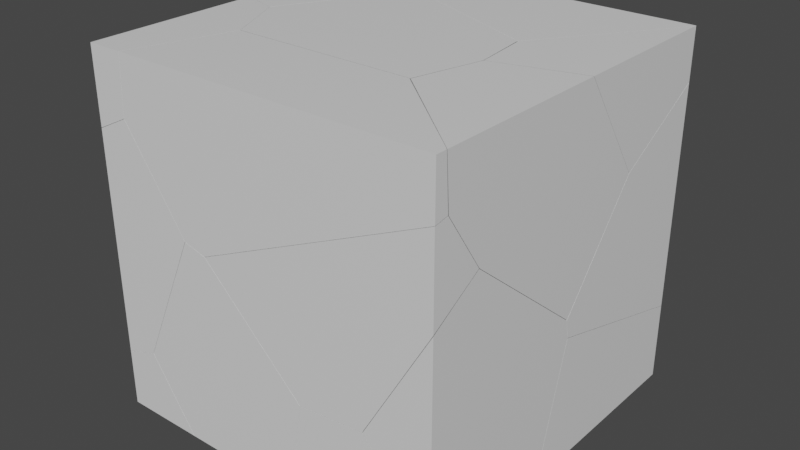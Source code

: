 # Source: fracturedModel.blend  (saved by Blender 2.92.15; exported with 4.5.12 LTS)
import bpy
from mathutils import Matrix  # noqa: F401  (used for matrix-valued properties, if any)

bpy.ops.wm.read_factory_settings(use_empty=True)
scene = bpy.context.scene
scene.name = 'Scene'

# ---- collections
col_collection = bpy.data.collections.new('Collection'); scene.collection.children.link(col_collection)

# ---- materials (node trees are filled in below, after node groups)
mat_material = bpy.data.materials.new('Material')
mat_material.alpha_threshold = 0.0
mat_material.use_transparent_shadow = False
mat_material.line_color = (0.0, 0.0, 0.0, 1.0)

# ---- material node trees
mat_material.use_nodes = True; mat_material.node_tree.nodes.clear()
_N = mat_material.node_tree.nodes; _L = mat_material.node_tree.links
n0 = _N.new('ShaderNodeOutputMaterial'); n0.name = 'Material Output'; n0.location = (300, 300)
n1 = _N.new('ShaderNodeBsdfPrincipled'); n1.name = 'Principled BSDF'; n1.location = (10, 300)
n1.distribution = 'GGX'
n1.subsurface_method = 'BURLEY'
n1.inputs[2].default_value = 0.4
n1.inputs[3].default_value = 1.45
n1.inputs[27].default_value = (0.0, 0.0, 0.0, 1.0)
n1.inputs[28].default_value = 1.0
_L.new(n1.outputs[0], n0.inputs[0])
n0.is_active_output = True

# ---- world
world_world = bpy.data.worlds.new('World'); scene.world = world_world
world_world.use_nodes = True; world_world.node_tree.nodes.clear()
_N = world_world.node_tree.nodes; _L = world_world.node_tree.links
n0 = _N.new('ShaderNodeOutputWorld'); n0.name = 'World Output'; n0.location = (300, 300)
n1 = _N.new('ShaderNodeBackground'); n1.name = 'Background'; n1.location = (10, 300)
n1.inputs[0].default_value = (0.05088, 0.05088, 0.05088, 1.0)
_L.new(n1.outputs[0], n0.inputs[0])
n0.is_active_output = True
world_world.color = (0.05088, 0.05088, 0.05088)
world_world.use_sun_shadow = False
world_world.sun_shadow_jitter_overblur = 0.0

# ---- meshes
me_cube_cell_022 = bpy.data.meshes.new('Cube_cell.022')
me_cube_cell_022.from_pydata([(0.7432, 0.2947, 0.1812), (0.04664, -0.5694, -0.1904), (-0.03552, -0.5919, -0.2953), (-0.4907, -0.2786, -0.06307), (-0.6675, -0.08858, 0.1549), (0.08627, -0.4607, -0.3312), (0.2048, -0.2833, -0.3603), (0.2138, 0.2947, -0.2956), (0.6782, 0.2947, -0.09485), (0.7432, 0.2947, 0.1584), (0.2259, 0.2947, -0.3007), (-0.6443, 0.2947, 0.174), (-0.6454, 0.2947, 0.1812), (-0.4937, 0.2947, 0.007202), (0.7432, 0.291, 0.1686), (0.7432, 0.2864, 0.1812), (0.2293, -0.4438, 0.1812), (-0.6703, -0.07286, 0.1812), (-0.6614, 0.06001, 0.1812), (-0.3489, -0.2056, 0.1812), (0.7432, 0.2947, 0.1584), (0.6782, 0.2947, -0.09485), (0.2259, 0.2947, -0.3007), (0.2138, 0.2947, -0.2956), (-0.4937, 0.2947, 0.007202), (-0.6443, 0.2947, 0.174), (-0.6454, 0.2947, 0.1812), (0.7432, 0.2864, 0.1812), (0.7432, 0.291, 0.1686), (0.2293, -0.4438, 0.1812), (-0.6614, 0.06001, 0.1812), (-0.6703, -0.07286, 0.1812), (-0.3489, -0.2056, 0.1812)], [], [(1, 5, 6), (4, 2, 1), (2, 5, 1), (4, 3, 2), (4, 25, 13, 3), (20, 0, 27, 28), (1, 6, 14, 15, 29), (14, 6, 21, 9), (22, 21, 6), (26, 0, 20, 8, 10, 23, 24, 11), (22, 6, 5, 2, 7), (3, 13, 7, 2), (30, 12, 25, 4), (31, 30, 4), (4, 32, 31), (32, 4, 1, 29), (0, 26, 18, 17, 19, 16, 27)])
_k = set([(7, 13), (7, 22), (8, 10), (8, 20), (9, 14), (9, 21), (10, 23), (11, 24), (11, 26), (12, 25), (12, 30), (13, 25), (14, 15), (15, 29), (16, 19), (16, 27), (17, 18), (17, 19), (18, 26), (20, 28), (21, 22), (23, 24), (27, 28), (29, 32), (30, 31), (31, 32)])
me_cube_cell_022.attributes.new('sharp_edge', 'BOOLEAN', 'EDGE').data.foreach_set('value', [ (min(e.vertices), max(e.vertices)) in _k for e in me_cube_cell_022.edges])
_uv = me_cube_cell_022.uv_layers.new(name='UVMap')
_uv.uv.foreach_set('vector', [0.0, 0.0, 1.0, 0.0, 1.0, 1.0, 0.0, 0.0, 1.0, 0.0, 1.0, 1.0, 0.0, 0.0, 1.0, 0.0, 1.0, 1.0, 0.0, 0.0, 1.0, 0.0, 1.0, 1.0, 0.0, 0.0, 0.8848, 0.0, 0.9202, 0.9202, 0.0, 0.0, 0.6222, 0.5, 0.625, 0.5, 0.625, 0.501, 0.6234, 0.5005, 0.0, 0.0, 1.0, 0.0, 1.0, 0.9151, 0.9612, 0.9256, 0.1181, 0.0, 0.08486, 0.0, 1.0, 0.0, 1.0, 0.9198, 0.1258, 0.04675, 0.9209, 0.0, 0.9198, 0.9198, 0.0, 0.0, 0.625, 0.3264, 0.625, 0.5, 0.6222, 0.5, 0.5905, 0.4919, 0.5648, 0.4353, 0.5654, 0.4338, 0.6033, 0.3454, 0.6241, 0.3266, 1.0, 0.07906, 1.0, 1.0, 0.0, 0.0, 0.0, 0.0, 0.947, 0.0, 0.0, 0.0, 0.9202, 0.0, 0.947, 0.947, 0.0, 0.0, 1.0, 0.3429, 0.2454, 0.1302, 0.1152, 0.0, 1.0, 0.0, 0.3468, 0.0, 0.3429, 0.3429, 0.0, 0.0, 1.0, 0.0, 1.0, 0.3458, 0.6532, 0.0, 0.3458, 0.3458, 0.0, 0.0, 1.0, 0.0, 1.0, 0.8819, 0.625, 0.5, 0.7986, 0.5, 0.8006, 0.5293, 0.8017, 0.5459, 0.7615, 0.5625, 0.6892, 0.5923, 0.625, 0.501])
me_cube_cell_022.materials.append(mat_material)
me_cube_cell_022.use_remesh_fix_poles = True
me_cube_cell_022.use_remesh_preserve_attributes = False
me_cube_cell_022.use_mirror_vertex_groups = False
me_cube_cell_022.update()
me_cube_cell_023 = bpy.data.meshes.new('Cube_cell.023')
me_cube_cell_023.from_pydata([(0.4236, 0.5764, -0.1686), (-0.1793, 0.5254, -0.002229), (-0.1906, -0.378, 0.2501), (-0.1875, -0.3805, 0.2531), (-0.3082, -0.2079, 0.002413), (-0.2613, -0.3253, 0.1167), (-0.1609, -0.412, 0.1539), (-0.3237, 0.1902, -0.1441), (0.4236, -0.4908, -0.1686), (-0.1536, 0.5764, -0.004282), (-0.1278, 0.5764, -0.1686), (-0.131, 0.5764, 0.006689), (0.4236, 0.5764, 0.2756), (0.4236, -0.5698, -0.06873), (0.4236, -0.568, -0.06197), (0.4236, -0.5475, -0.09701), (0.4236, 0.5503, 0.2831), (0.4236, -0.3994, 0.5538), (-0.3015, 0.12, -0.1686), (-0.3158, 0.1987, -0.1686), (-0.2716, 0.2878, -0.1686), (-0.2593, -0.1009, -0.1686), (-0.2474, -0.1078, -0.1686), (0.03071, -0.2666, -0.1686), (-0.1278, 0.5764, -0.1686), (-0.1536, 0.5764, -0.004282), (-0.131, 0.5764, 0.006689), (0.4236, 0.5764, 0.2756), (0.4236, -0.5475, -0.09701), (0.4236, -0.4908, -0.1686), (0.4236, -0.568, -0.06197), (0.4236, -0.5698, -0.06873), (0.4236, -0.3994, 0.5538), (0.4236, 0.5503, 0.2831), (-0.2593, -0.1009, -0.1686), (-0.3015, 0.12, -0.1686), (-0.3158, 0.1987, -0.1686), (-0.2716, 0.2878, -0.1686), (0.03071, -0.2666, -0.1686), (-0.2474, -0.1078, -0.1686)], [], [(4, 1, 7), (4, 5, 1), (5, 2, 1), (2, 3, 1), (6, 2, 5), (6, 3, 2), (24, 20, 1, 25), (10, 9, 26, 27, 0), (34, 35, 36, 37, 10, 0, 29, 38, 39), (7, 1, 20, 19), (4, 7, 19, 18), (23, 28, 31, 6, 5, 22), (11, 25, 1, 3), (4, 18, 21), (5, 4, 21, 22), (11, 3, 33, 12), (3, 6, 31, 30), (3, 30, 32), (3, 32, 33), (23, 8, 28), (17, 14, 13, 15, 29, 0, 27, 16)])
_k = set([(8, 23), (8, 28), (9, 10), (9, 26), (10, 37), (11, 12), (11, 25), (12, 33), (13, 14), (13, 15), (14, 17), (15, 29), (16, 17), (16, 27), (18, 19), (18, 21), (19, 20), (20, 24), (21, 22), (22, 23), (24, 25), (26, 27), (28, 31), (29, 38), (30, 31), (30, 32), (32, 33), (34, 35), (34, 39), (35, 36), (36, 37), (38, 39)])
me_cube_cell_023.attributes.new('sharp_edge', 'BOOLEAN', 'EDGE').data.foreach_set('value', [ (min(e.vertices), max(e.vertices)) in _k for e in me_cube_cell_023.edges])
_uv = me_cube_cell_023.uv_layers.new(name='UVMap')
_uv.uv.foreach_set('vector', [0.0, 0.0, 1.0, 0.0, 1.0, 1.0, 0.0, 0.0, 1.0, 0.0, 1.0, 1.0, 0.0, 0.0, 1.0, 0.0, 1.0, 1.0, 0.0, 0.0, 1.0, 0.0, 1.0, 1.0, 0.0, 0.0, 1.0, 0.0, 1.0, 1.0, 0.0, 0.0, 1.0, 0.0, 1.0, 1.0, 0.2946, 0.2301, 1.0, 0.2318, 1.0, 1.0, 0.4972, 0.4972, 0.375, 0.4311, 0.3955, 0.4279, 0.3969, 0.4307, 0.4305, 0.5, 0.375, 0.5, 0.2896, 0.5847, 0.2844, 0.5571, 0.2826, 0.5472, 0.2881, 0.5361, 0.3061, 0.5, 0.375, 0.5, 0.375, 0.6334, 0.3259, 0.6054, 0.2911, 0.5855, 1.0, 1.0, 0.0, 0.0, 0.7682, 0.0, 1.0, 0.6725, 1.0, 0.0, 1.0, 1.0, 0.6725, 0.6725, 0.2269, 0.0, 0.3835, 0.0, 0.9301, 0.0, 0.07912, 0.0, 1.0, 0.0, 1.0, 1.0, 0.1497, 0.1497, 0.9499, 0.0, 1.0, 0.4972, 1.0, 1.0, 0.0, 0.0, 1.0, 0.0, 1.0, 0.7731, 0.227, 0.0, 1.0, 0.0, 1.0, 1.0, 0.227, 0.227, 0.1497, 0.0, 0.9499, 0.9499, 0.0, 0.0, 0.9246, 0.0, 0.9505, 0.02847, 1.0, 1.0, 0.0, 0.0, 0.9209, 0.0, 1.0, 0.07593, 1.0, 1.0, 0.07593, 0.07593, 1.0, 0.0761, 1.0, 1.0, 0.0761, 0.0761, 1.0, 0.07539, 1.0, 0.6165, 0.4507, 0.06981, 1.0, 0.06986, 0.4653, 0.622, 0.3883, 0.643, 0.3875, 0.6433, 0.3839, 0.6405, 0.375, 0.6334, 0.375, 0.5, 0.4305, 0.5, 0.4315, 0.5033])
me_cube_cell_023.materials.append(mat_material)
me_cube_cell_023.use_remesh_fix_poles = True
me_cube_cell_023.use_remesh_preserve_attributes = False
me_cube_cell_023.use_mirror_vertex_groups = False
me_cube_cell_023.update()
me_cube_cell_001 = bpy.data.meshes.new('Cube_cell.001')
me_cube_cell_001.from_pydata([(0.3374, -0.2356, -0.2145), (-0.2738, 0.3304, 0.318), (-0.2287, 0.6614, 0.06304), (-0.3554, 0.3453, -0.2145), (-0.5059, -0.2356, -0.2145), (0.3374, -0.01977, -0.2145), (0.2934, 0.06874, -0.2145), (0.2099, 0.2355, -0.2145), (0.3374, -0.2082, -0.0997), (0.3374, -0.2356, -0.08313), (-0.03205, -0.2356, 0.367), (-0.04155, -0.2356, 0.3785), (-0.4155, -0.2356, 0.3434), (-0.5059, -0.2356, -0.2145), (-0.3554, 0.3453, -0.2145), (0.2099, 0.2355, -0.2145), (0.2934, 0.06874, -0.2145), (0.3374, -0.01977, -0.2145), (0.3374, -0.2082, -0.0997), (0.3374, -0.2356, -0.08313), (-0.4155, -0.2356, 0.3434), (-0.03205, -0.2356, 0.367), (-0.04155, -0.2356, 0.3785)], [], [(0, 13, 14, 15, 16, 17), (19, 0, 17, 18), (20, 13, 0, 19, 21, 22), (12, 1, 4), (11, 1, 12), (2, 1, 11, 10), (2, 7, 3), (7, 2, 6), (5, 6, 2, 8), (8, 2, 10, 9), (3, 4, 1, 2)])
_k = set([(3, 4), (3, 7), (4, 12), (5, 6), (5, 8), (6, 7), (8, 9), (9, 10), (10, 11), (11, 12), (13, 14), (13, 20), (14, 15), (15, 16), (16, 17), (17, 18), (18, 19), (19, 21), (20, 22), (21, 22)])
me_cube_cell_001.attributes.new('sharp_edge', 'BOOLEAN', 'EDGE').data.foreach_set('value', [ (min(e.vertices), max(e.vertices)) in _k for e in me_cube_cell_001.edges])
_uv = me_cube_cell_001.uv_layers.new(name='UVMap')
_uv.uv.foreach_set('vector', [0.375, 0.75, 0.2697, 0.7496, 0.2884, 0.6774, 0.3591, 0.6911, 0.3695, 0.712, 0.375, 0.723, 0.3914, 0.75, 0.375, 0.75, 0.375, 0.723, 0.3894, 0.7466, 0.4447, 0.8441, 0.375, 0.8554, 0.375, 0.75, 0.3914, 0.75, 0.4477, 0.7962, 0.4491, 0.7974, 0.08127, 0.0, 1.0, 0.0, 0.995, 0.9141, 0.0807, 0.0, 1.0, 0.0, 1.0, 0.9187, 1.0, 0.0, 1.0, 1.0, 0.0807, 0.0807, 0.05248, 0.0, 0.0, 0.0, 0.847, 0.0, 0.8484, 0.8484, 0.847, 0.847, 0.0, 0.0, 0.8468, 0.0, 0.9183, 0.7627, 0.8468, 0.8468, 0.0, 0.0, 0.9182, 0.0, 0.9182, 0.9182, 0.0, 0.0, 0.9475, 0.0, 0.9471, 0.9036, 0.8484, 0.0, 0.9138, 0.9138, 1.0, 1.0, 0.0, 0.0])
me_cube_cell_001.materials.append(mat_material)
me_cube_cell_001.use_remesh_fix_poles = True
me_cube_cell_001.use_remesh_preserve_attributes = False
me_cube_cell_001.use_mirror_vertex_groups = False
me_cube_cell_001.update()
me_cube_cell_002 = bpy.data.meshes.new('Cube_cell.002')
me_cube_cell_002.from_pydata([(-0.2462, 0.4843, 0.1485), (0.3414, 0.101, 0.1224), (0.05667, -0.5968, -0.07129), (-0.03313, -0.5907, 0.1485), (-0.07806, -0.5767, 0.1485), (-0.2462, -0.5236, 0.1485), (-0.2462, -0.4899, -0.1981), (-0.2462, -0.4829, -0.2685), (-0.2462, 0.3725, -0.2609), (-0.2462, 0.4843, -0.2598), (-0.2233, 0.4843, -0.2448), (0.3633, 0.4843, 0.1485), (0.3643, 0.4843, 0.1417), (0.3475, 0.2494, 0.1485), (0.3384, 0.1163, 0.1485), (-0.2462, -0.5236, 0.1485), (-0.07806, -0.5767, 0.1485), (-0.03313, -0.5907, 0.1485), (-0.2462, 0.4843, -0.2598), (-0.2462, 0.3725, -0.2609), (-0.2462, -0.4829, -0.2685), (-0.2462, -0.4899, -0.1981), (0.3633, 0.4843, 0.1485), (0.3643, 0.4843, 0.1417), (-0.2233, 0.4843, -0.2448), (0.3475, 0.2494, 0.1485), (0.3384, 0.1163, 0.1485)], [], [(21, 15, 0, 18, 19, 20), (17, 2, 1, 26), (0, 22, 23, 24, 18), (1, 10, 12), (1, 2, 8, 9, 10), (8, 2, 7), (25, 1, 12, 11), (26, 1, 25), (6, 7, 2, 17, 16), (6, 16, 5), (13, 22, 0, 15, 4, 3, 14)])
_k = set([(3, 4), (3, 14), (4, 15), (5, 6), (5, 16), (6, 7), (7, 8), (8, 9), (9, 10), (10, 12), (11, 12), (11, 25), (13, 14), (13, 22), (15, 21), (16, 17), (17, 26), (18, 19), (18, 24), (19, 20), (20, 21), (22, 23), (23, 24), (25, 26)])
me_cube_cell_002.attributes.new('sharp_edge', 'BOOLEAN', 'EDGE').data.foreach_set('value', [ (min(e.vertices), max(e.vertices)) in _k for e in me_cube_cell_002.edges])
_uv = me_cube_cell_002.uv_layers.new(name='UVMap')
_uv.uv.foreach_set('vector', [0.5817, 0.1282, 0.625, 0.124, 0.625, 0.25, 0.574, 0.25, 0.5738, 0.236, 0.5729, 0.1291, 1.0, 0.1862, 1.0, 0.0, 1.0, 1.0, 0.6583, 0.6583, 0.625, 0.25, 0.625, 0.3262, 0.6241, 0.3263, 0.5758, 0.2529, 0.574, 0.25, 1.0, 0.0, 1.0, 0.8851, 0.1163, 0.0, 0.0, 0.0, 1.0, 0.0, 1.0, 0.8571, 0.9305, 0.9131, 0.8851, 0.8851, 0.8571, 0.8571, 0.0, 0.0, 0.8586, 0.0, 0.6574, 0.0, 1.0, 0.0, 1.0, 0.8837, 0.8749, 0.7588, 1.0, 0.6583, 1.0, 1.0, 0.6574, 0.6574, 0.7942, 0.0, 1.0, 0.1414, 1.0, 1.0, 0.1862, 0.1862, 0.1006, 0.0, 0.7942, 0.7942, 0.1006, 0.1006, 0.795, 0.1003, 0.8008, 0.5294, 0.7988, 0.5, 0.875, 0.5, 0.875, 0.626, 0.854, 0.6326, 0.8484, 0.6344, 0.8019, 0.546])
me_cube_cell_002.materials.append(mat_material)
me_cube_cell_002.use_remesh_fix_poles = True
me_cube_cell_002.use_remesh_preserve_attributes = False
me_cube_cell_002.use_mirror_vertex_groups = False
me_cube_cell_002.update()
me_cube_cell_003 = bpy.data.meshes.new('Cube_cell.003')
me_cube_cell_003.from_pydata([(0.2552, 0.06284, -0.8958), (0.5673, 0.3889, -0.5887), (0.1737, 0.5854, -0.3366), (-0.128, -0.5661, -0.5952), (0.2068, -0.3678, 0.1859), (-0.004285, -0.2351, 0.516), (0.5574, 0.1591, 0.05095), (0.3538, -0.164, 0.1841), (0.0698, 0.1358, 0.6346), (0.1025, 0.0684, 0.6354), (0.3773, 0.1593, 0.4089), (0.2775, 0.1418, 0.5033), (0.4722, 0.1343, 0.2871), (-0.3281, 0.3201, 0.4815), (-0.3281, 0.3334, 0.4668), (-0.3281, 0.3255, 0.4827), (-0.3281, 0.6611, -0.1982), (-0.3281, -0.5421, -0.6057), (-0.3281, -0.5598, -0.6624), (-0.3281, -0.5096, -0.696), (-0.3281, -0.08223, -0.9801), (-0.3281, -0.209, 0.3643), (-0.3281, -0.2403, 0.3573), (-0.3281, 0.3201, 0.4815), (-0.3281, 0.3255, 0.4827), (-0.3281, 0.3334, 0.4668), (-0.3281, 0.6611, -0.1982), (-0.3281, -0.08223, -0.9801), (-0.3281, -0.5096, -0.696), (-0.3281, -0.5598, -0.6624), (-0.3281, -0.5421, -0.6057), (-0.3281, -0.2403, 0.3573), (-0.3281, -0.209, 0.3643)], [], [(9, 5, 4, 12, 11), (6, 4, 3), (2, 1, 0), (7, 4, 6), (1, 10, 6), (10, 12, 6), (12, 7, 6), (1, 6, 3, 0), (7, 12, 4), (11, 10, 2), (10, 1, 2), (11, 12, 10), (8, 9, 11), (30, 31, 32, 23, 24, 25, 26, 27, 28, 29), (19, 0, 3, 18), (3, 4, 17, 18), (20, 0, 19), (14, 11, 2, 16), (4, 5, 22, 17), (5, 9, 21, 22), (9, 13, 21), (8, 11, 14, 15), (9, 8, 15, 13), (16, 2, 0, 20)])
_k = set([(13, 15), (13, 21), (14, 15), (14, 16), (16, 20), (17, 18), (17, 22), (18, 19), (19, 20), (21, 22), (23, 24), (23, 32), (24, 25), (25, 26), (26, 27), (27, 28), (28, 29), (29, 30), (30, 31), (31, 32)])
me_cube_cell_003.attributes.new('sharp_edge', 'BOOLEAN', 'EDGE').data.foreach_set('value', [ (min(e.vertices), max(e.vertices)) in _k for e in me_cube_cell_003.edges])
_uv = me_cube_cell_003.uv_layers.new(name='UVMap')
_uv.uv.foreach_set('vector', [0.0, 0.0, 1.0, 0.0, 1.0, 1.0, 0.0, 0.0, 1.0, 1.0, 0.0, 0.0, 1.0, 0.0, 1.0, 1.0, 0.0, 0.0, 1.0, 0.0, 1.0, 1.0, 0.0, 0.0, 1.0, 0.0, 1.0, 1.0, 0.0, 0.0, 1.0, 0.0, 1.0, 1.0, 0.0, 0.0, 1.0, 0.0, 1.0, 1.0, 0.0, 0.0, 1.0, 0.0, 1.0, 1.0, 0.0, 0.0, 1.0, 0.0, 1.0, 1.0, 1.0, 1.0, 0.0, 0.0, 1.0, 0.0, 1.0, 1.0, 0.0, 0.0, 1.0, 0.0, 1.0, 1.0, 0.0, 0.0, 1.0, 0.0, 1.0, 1.0, 0.0, 0.0, 1.0, 0.0, 1.0, 1.0, 0.0, 0.0, 1.0, 0.0, 1.0, 1.0, 0.4278, 0.01732, 0.5481, 0.05504, 0.549, 0.05895, 0.5637, 0.1251, 0.5638, 0.1258, 0.5618, 0.1268, 0.4787, 0.1677, 0.381, 0.0748, 0.4165, 0.02138, 0.4207, 0.0151, 0.07829, 0.0, 1.0, 0.0, 1.0, 1.0, 0.1984, 0.1984, 1.0, 1.0, 0.0, 0.0, 0.9152, 0.0, 1.0, 0.1984, 0.07937, 0.0, 1.0, 0.0, 1.0, 0.9217, 1.0, 0.0756, 1.0, 0.0, 1.0, 1.0, 0.09017, 0.09017, 1.0, 1.0, 0.0, 0.0, 0.8669, 0.0, 0.9152, 0.9152, 0.0, 0.0, 1.0, 0.0, 1.0, 0.8965, 0.8669, 0.8669, 0.0, 0.0, 0.8968, 0.0, 0.8965, 0.8965, 1.0, 0.0, 1.0, 1.0, 0.0756, 0.0756, 0.1107, 0.0, 1.0, 1.0, 0.0, 0.0, 0.8893, 0.0, 1.0, 0.1032, 0.09017, 0.0, 1.0, 0.0, 1.0, 1.0, 0.07937, 0.07937])
me_cube_cell_003.materials.append(mat_material)
me_cube_cell_003.use_remesh_fix_poles = True
me_cube_cell_003.use_remesh_preserve_attributes = False
me_cube_cell_003.use_mirror_vertex_groups = False
me_cube_cell_003.update()
me_cube_cell_004 = bpy.data.meshes.new('Cube_cell.004')
me_cube_cell_004.from_pydata([(-0.2379, -0.351, -0.1358), (0.3462, 0.3917, -0.006142), (-0.03693, -0.2384, 0.2951), (-0.2379, 0.2602, -0.1358), (-0.1107, 0.297, -0.1358), (0.4529, 0.4598, -0.1358), (0.4442, 0.4291, -0.1358), (0.2206, -0.351, -0.1358), (-0.2379, -0.351, 0.1894), (-0.2379, -0.2316, 0.2281), (-0.2379, 0.247, -0.09026), (-0.2379, 0.1401, -0.01905), (0.1551, -0.351, -0.03845), (-0.04376, -0.351, 0.2562), (-0.2379, 0.2602, -0.1358), (-0.1107, 0.297, -0.1358), (0.4529, 0.4598, -0.1358), (0.4442, 0.4291, -0.1358), (0.2206, -0.351, -0.1358), (-0.2379, 0.247, -0.09026), (-0.2379, -0.351, 0.1894), (-0.2379, -0.2316, 0.2281), (-0.2379, 0.1401, -0.01905), (0.1551, -0.351, -0.03845), (-0.04376, -0.351, 0.2562)], [], [(0, 14, 15, 16, 17, 18), (19, 14, 0, 20, 21, 22), (20, 0, 18, 23, 24), (2, 13, 12), (6, 1, 2, 12, 7), (5, 4, 1), (10, 1, 4, 3), (1, 6, 5), (2, 1, 10, 11), (11, 9, 2), (9, 8, 13, 2)])
_k = set([(3, 4), (3, 10), (4, 5), (5, 6), (6, 7), (7, 12), (8, 9), (8, 13), (9, 11), (10, 11), (12, 13), (14, 15), (14, 19), (15, 16), (16, 17), (17, 18), (18, 23), (19, 22), (20, 21), (20, 24), (21, 22), (23, 24)])
me_cube_cell_004.attributes.new('sharp_edge', 'BOOLEAN', 'EDGE').data.foreach_set('value', [ (min(e.vertices), max(e.vertices)) in _k for e in me_cube_cell_004.edges])
_uv = me_cube_cell_004.uv_layers.new(name='UVMap')
_uv.uv.foreach_set('vector', [0.125, 0.75, 0.125, 0.6736, 0.1409, 0.669, 0.2114, 0.6486, 0.2103, 0.6525, 0.1823, 0.75, 0.3807, 0.07475, 0.375, 0.0764, 0.375, 0.0, 0.4156, 0.0, 0.4205, 0.01493, 0.3896, 0.06139, 0.4156, 1.0, 0.375, 1.0, 0.375, 0.9427, 0.3872, 0.9509, 0.424, 0.9757, 0.0, 0.0, 0.6932, 0.0, 0.6943, 0.6943, 0.7204, 0.7204, 0.0, 0.0, 1.0, 0.0, 1.0, 0.6943, 0.9611, 0.8579, 0.9308, 0.0, 0.72, 0.72, 0.0, 0.0, 0.07912, 0.0, 1.0, 0.0, 1.0, 0.72, 0.5929, 0.5135, 1.0, 0.0, 1.0, 0.7204, 0.06916, 0.0, 1.0, 1.0, 0.0, 0.0, 0.9209, 0.0, 1.0, 0.1998, 0.1998, 0.1998, 1.0, 0.1995, 1.0, 1.0, 0.8005, 0.0, 0.7995, 0.6985, 0.6932, 0.6932, 0.0, 0.0])
me_cube_cell_004.materials.append(mat_material)
me_cube_cell_004.use_remesh_fix_poles = True
me_cube_cell_004.use_remesh_preserve_attributes = False
me_cube_cell_004.use_mirror_vertex_groups = False
me_cube_cell_004.update()
me_cube_cell_005 = bpy.data.meshes.new('Cube_cell.005')
me_cube_cell_005.from_pydata([(0.3148, -0.5724, -0.0952), (0.6261, -0.2467, 0.2117), (0.2313, -0.04942, 0.464), (0.7031, -0.2044, 0.08056), (0.2339, 0.4016, 0.003719), (0.1127, 0.4763, 0.06604), (-0.2677, 0.6828, 0.0374), (-0.2702, 0.6828, 0.02657), (-0.2702, 0.6828, 0.04564), (-0.2702, -0.704, -0.2259), (0.2994, -0.5392, -0.2259), (0.4363, -0.4916, -0.2259), (0.4224, -0.5036, -0.2259), (-0.1844, 0.5563, -0.2259), (-0.2261, 0.6265, -0.2259), (-0.2702, 0.6508, -0.2259), (-0.2702, 0.02576, 0.602), (-0.2702, 0.01841, 0.5943), (-0.2702, 0.6434, 0.07908), (-0.2702, -0.7145, -0.1898), (-0.2702, -0.7175, -0.1793), (-0.2702, -0.7043, -0.1654), (-0.2677, 0.6828, 0.0374), (-0.2702, 0.6828, 0.02657), (-0.2702, 0.6828, 0.04564), (0.4363, -0.4916, -0.2259), (0.4224, -0.5036, -0.2259), (0.2994, -0.5392, -0.2259), (-0.2702, -0.704, -0.2259), (-0.1844, 0.5563, -0.2259), (-0.2702, 0.6508, -0.2259), (-0.2261, 0.6265, -0.2259), (-0.2702, 0.01841, 0.5943), (-0.2702, 0.02576, 0.602), (-0.2702, 0.6434, 0.07908), (-0.2702, -0.7145, -0.1898), (-0.2702, -0.7175, -0.1793), (-0.2702, -0.7043, -0.1654)], [], [(4, 5, 2), (29, 25, 26, 27, 28, 30, 31), (22, 23, 24), (3, 4, 2, 1), (11, 3, 1, 0, 12), (34, 33, 2), (37, 1, 32), (1, 2, 33, 32), (2, 5, 8, 34), (5, 4, 6, 8), (14, 15, 7, 6, 4), (10, 35, 9), (0, 36, 35, 10, 12), (0, 1, 37, 36), (13, 14, 4, 3), (13, 3, 11), (28, 19, 20, 21, 17, 16, 18, 24, 23, 30)])
_k = set([(6, 7), (6, 8), (7, 15), (8, 34), (9, 10), (9, 35), (10, 12), (11, 12), (11, 13), (13, 14), (14, 15), (16, 17), (16, 18), (17, 21), (18, 24), (19, 20), (19, 28), (20, 21), (22, 23), (22, 24), (23, 30), (25, 26), (25, 29), (26, 27), (27, 28), (29, 31), (30, 31), (32, 33), (32, 37), (33, 34), (35, 36), (36, 37)])
me_cube_cell_005.attributes.new('sharp_edge', 'BOOLEAN', 'EDGE').data.foreach_set('value', [ (min(e.vertices), max(e.vertices)) in _k for e in me_cube_cell_005.edges])
_uv = me_cube_cell_005.uv_layers.new(name='UVMap')
_uv.uv.foreach_set('vector', [0.0, 0.0, 1.0, 0.0, 1.0, 1.0, 0.1357, 0.5158, 0.2133, 0.6468, 0.2116, 0.6483, 0.1962, 0.6528, 0.125, 0.6733, 0.125, 0.504, 0.1305, 0.507, 0.4079, 0.2503, 0.4066, 0.25, 0.4087, 0.2505, 0.0, 0.0, 1.0, 0.0, 1.0, 1.0, 0.0, 0.0, 1.0, 0.02615, 1.0, 0.0, 1.0, 1.0, 0.0, 0.0, 0.9408, 0.0, 0.9098, 0.0, 0.9086, 0.9086, 0.0, 0.0, 0.05313, 0.0, 1.0, 0.0, 1.0, 0.9467, 0.0, 0.0, 1.0, 0.0, 1.0, 0.9086, 0.9467, 0.9467, 1.0, 1.0, 0.0, 0.0, 0.891, 0.004709, 1.0, 0.09022, 0.0, 0.0, 1.0, 0.0, 1.0, 0.9057, 0.8758, 0.8758, 0.8309, 0.0, 0.9104, 0.07013, 0.9102, 0.8751, 0.9057, 0.9057, 0.0, 0.0, 0.1731, 0.0, 0.9329, 0.0, 0.9329, 0.4061, 1.0, 0.0, 1.0, 0.9208, 0.9329, 0.9329, 0.1731, 0.1731, 0.05924, 0.0, 0.0, 0.0, 1.0, 0.0, 1.0, 0.9469, 0.9208, 0.9208, 0.8677, 0.0, 1.0, 0.1691, 1.0, 1.0, 0.0, 0.0, 1.0, 0.1323, 1.0, 1.0, 0.02615, 0.02615, 0.375, 0.07665, 0.3795, 0.07534, 0.3808, 0.07496, 0.3826, 0.07661, 0.4775, 0.1669, 0.4785, 0.1679, 0.4131, 0.2451, 0.4089, 0.25, 0.4066, 0.25, 0.375, 0.246])
me_cube_cell_005.materials.append(mat_material)
me_cube_cell_005.use_remesh_fix_poles = True
me_cube_cell_005.use_remesh_preserve_attributes = False
me_cube_cell_005.use_mirror_vertex_groups = False
me_cube_cell_005.update()
me_cube_cell_006 = bpy.data.meshes.new('Cube_cell.006')
me_cube_cell_006.from_pydata([(-0.8136, 0.09029, -0.1506), (-0.308, -0.1897, 0.07852), (0.4371, -0.2948, -0.1272), (-0.4299, -0.1135, 0.1413), (0.5823, 0.04206, 0.016), (0.4522, 0.09029, 0.06748), (0.5709, 0.09029, 0.04331), (0.6118, 0.09029, -0.01363), (0.6325, 0.09029, -0.1506), (0.6102, 0.09029, -0.003636), (0.6071, 0.09029, 0.01418), (0.5853, 0.09029, 0.04027), (-0.8071, 0.09029, 0.1128), (-0.8136, 0.09029, 0.08363), (-0.393, 0.09029, 0.2385), (-0.4125, 0.09029, 0.2423), (-0.8052, 0.09029, 0.1201), (-0.7637, 0.03377, -0.1506), (-0.8136, 0.06132, -0.1506), (0.3234, -0.2543, -0.1506), (0.5023, -0.1721, -0.1506), (0.4451, -0.2865, -0.1506), (0.4522, 0.09029, 0.06748), (0.5709, 0.09029, 0.04331), (0.5853, 0.09029, 0.04027), (0.6071, 0.09029, 0.01418), (0.6102, 0.09029, -0.003636), (0.6118, 0.09029, -0.01363), (0.6325, 0.09029, -0.1506), (-0.8136, 0.09029, 0.08363), (-0.8071, 0.09029, 0.1128), (-0.8052, 0.09029, 0.1201), (-0.4125, 0.09029, 0.2423), (-0.393, 0.09029, 0.2385), (-0.7637, 0.03377, -0.1506), (-0.8136, 0.06132, -0.1506), (0.4451, -0.2865, -0.1506), (0.3234, -0.2543, -0.1506), (0.5023, -0.1721, -0.1506)], [], [(0, 29, 30, 31, 32, 33, 22, 23, 24, 25, 26, 27, 28), (0, 18, 29), (34, 37, 1), (35, 34, 1, 12, 13), (1, 3, 16, 12), (3, 15, 16), (4, 10, 11), (14, 1, 5), (1, 2, 6, 5), (6, 2, 4, 11), (38, 8, 7), (36, 2, 1, 37), (38, 7, 9, 2, 36), (15, 3, 1, 14), (9, 10, 4, 2), (21, 19, 17, 18, 0, 28, 20)])
_k = set([(5, 6), (5, 14), (6, 11), (7, 8), (7, 9), (8, 38), (9, 10), (10, 11), (12, 13), (12, 16), (13, 35), (14, 15), (15, 16), (17, 18), (17, 19), (18, 29), (19, 21), (20, 21), (20, 28), (22, 23), (22, 33), (23, 24), (24, 25), (25, 26), (26, 27), (27, 28), (29, 30), (30, 31), (31, 32), (32, 33), (34, 35), (34, 37), (36, 37), (36, 38)])
me_cube_cell_006.attributes.new('sharp_edge', 'BOOLEAN', 'EDGE').data.foreach_set('value', [ (min(e.vertices), max(e.vertices)) in _k for e in me_cube_cell_006.edges])
_uv = me_cube_cell_006.uv_layers.new(name='UVMap')
_uv.uv.foreach_set('vector', [0.375, 0.25, 0.4043, 0.25, 0.4079, 0.2508, 0.4088, 0.2511, 0.4241, 0.3001, 0.4236, 0.3026, 0.4023, 0.4082, 0.3992, 0.4231, 0.3989, 0.4249, 0.3956, 0.4276, 0.3934, 0.428, 0.3921, 0.4282, 0.375, 0.4308, 0.375, 0.25, 0.375, 0.2464, 0.4043, 0.25, 1.0, 0.8204, 0.1801, 0.0, 1.0, 0.0, 0.9101, 0.8312, 0.8204, 0.8204, 0.0, 0.0, 0.8976, 0.0, 0.9094, 0.09335, 0.0, 0.0, 1.0, 0.0, 1.0, 0.8645, 0.8976, 0.8976, 0.0, 0.0, 0.8026, 0.0, 0.8645, 0.8645, 0.0, 0.0, 0.4925, 0.0, 0.4903, 0.4903, 0.1519, 0.0, 1.0, 0.0, 1.0, 0.8481, 0.0, 0.0, 1.0, 0.0, 1.0, 0.8848, 0.8481, 0.8481, 0.8848, 0.8848, 0.0, 0.0, 1.0, 0.0, 1.0, 0.4903, 0.7639, 0.0, 0.7655, 0.6436, 0.1216, 0.0, 0.3173, 0.3173, 0.0, 0.0, 1.0, 0.0, 1.0, 0.8199, 0.7639, 0.7639, 0.1216, 0.1216, 0.1143, 0.0, 1.0, 0.0, 1.0, 0.3173, 0.1974, 0.0, 1.0, 0.0, 1.0, 1.0, 0.1519, 0.1519, 0.8857, 0.0, 1.0, 0.5075, 1.0, 1.0, 0.0, 0.0, 0.2823, 0.5471, 0.2671, 0.5431, 0.1312, 0.5071, 0.125, 0.5036, 0.125, 0.5, 0.3058, 0.5, 0.2895, 0.5328])
me_cube_cell_006.materials.append(mat_material)
me_cube_cell_006.use_remesh_fix_poles = True
me_cube_cell_006.use_remesh_preserve_attributes = False
me_cube_cell_006.use_mirror_vertex_groups = False
me_cube_cell_006.update()
me_cube_cell_007 = bpy.data.meshes.new('Cube_cell.007')
me_cube_cell_007.from_pydata([(-0.2887, 0.3864, -0.815), (-0.2986, -0.5222, -0.5597), (-0.2302, -0.2347, 0.4214), (-0.2238, -0.1435, 0.4737), (-0.2681, -0.5884, -0.008645), (-0.2781, -0.5885, -0.1722), (-0.3005, -0.5232, -0.5525), (-0.2012, -0.6057, -0.0501), (-0.2028, 0.4346, 0.5301), (0.2502, 0.4346, 0.7395), (0.2979, 0.4346, 0.733), (0.3136, 0.4346, 0.7309), (-0.2645, 0.4346, -0.817), (-0.2856, 0.4346, -0.7909), (-0.2455, 0.4346, -0.1502), (0.03113, 0.4346, -0.6742), (0.3136, 0.4346, -0.5376), (0.3136, -0.559, -0.1535), (0.3136, -0.5407, -0.2589), (0.3136, -0.1263, 0.3876), (0.3136, -0.0927, 0.4294), (0.3136, 0.3121, 0.6609), (0.3136, -0.08508, 0.4339), (0.2979, 0.4346, 0.733), (0.3136, 0.4346, 0.7309), (0.2502, 0.4346, 0.7395), (-0.2645, 0.4346, -0.817), (-0.2856, 0.4346, -0.7909), (-0.2455, 0.4346, -0.1502), (-0.2028, 0.4346, 0.5301), (0.3136, 0.4346, -0.5376), (0.03113, 0.4346, -0.6742), (0.3136, -0.559, -0.1535), (0.3136, -0.5407, -0.2589), (0.3136, -0.0927, 0.4294), (0.3136, -0.1263, 0.3876), (0.3136, 0.3121, 0.6609), (0.3136, -0.08508, 0.4339)], [], [(2, 4, 7), (4, 5, 7), (5, 1, 7), (0, 31, 16, 33, 1), (6, 5, 4), (6, 1, 5), (6, 0, 1), (32, 7, 1, 33), (26, 27, 28, 8, 25, 23, 24, 30, 15), (7, 32, 35), (35, 34, 2, 7), (10, 36, 11), (36, 10, 9, 3, 37), (34, 37, 3, 2), (3, 29, 2), (29, 14, 0, 6, 4, 2), (31, 0, 12), (29, 3, 9), (0, 14, 13), (0, 13, 12), (20, 19, 17, 18, 30, 24, 21, 22)])
_k = set([(8, 25), (8, 28), (9, 10), (9, 29), (10, 11), (11, 36), (12, 13), (12, 31), (13, 14), (14, 29), (15, 26), (15, 30), (16, 31), (16, 33), (17, 18), (17, 19), (18, 30), (19, 20), (20, 22), (21, 22), (21, 24), (23, 24), (23, 25), (26, 27), (27, 28), (32, 33), (32, 35), (34, 35), (34, 37), (36, 37)])
me_cube_cell_007.attributes.new('sharp_edge', 'BOOLEAN', 'EDGE').data.foreach_set('value', [ (min(e.vertices), max(e.vertices)) in _k for e in me_cube_cell_007.edges])
_uv = me_cube_cell_007.uv_layers.new(name='UVMap')
_uv.uv.foreach_set('vector', [0.0, 0.0, 1.0, 0.0, 1.0, 1.0, 0.0, 0.0, 1.0, 0.0, 1.0, 1.0, 0.0, 0.0, 1.0, 0.0, 1.0, 1.0, 0.0, 0.0, 0.4901, 0.0, 0.9229, 0.04146, 1.0, 0.07598, 1.0, 1.0, 0.0, 0.0, 1.0, 0.0, 1.0, 1.0, 0.0, 0.0, 1.0, 0.0, 1.0, 1.0, 0.0, 0.0, 1.0, 0.0, 1.0, 1.0, 1.0, 0.08921, 1.0, 1.0, 0.0, 0.0, 0.924, 0.0, 0.3958, 0.4277, 0.399, 0.4251, 0.4791, 0.4301, 0.5645, 0.4355, 0.5903, 0.4921, 0.5895, 0.498, 0.5893, 0.5, 0.4307, 0.5, 0.4136, 0.4647, 1.0, 1.0, 0.08921, 0.08921, 1.0, 0.0886, 0.0886, 0.0886, 0.08426, 0.0, 1.0, 0.0, 1.0, 1.0, 1.0, 0.0891, 1.0, 0.3062, 0.7831, 0.08904, 0.3062, 0.3062, 0.0891, 0.0891, 0.08005, 0.0, 1.0, 0.0, 1.0, 0.9148, 1.0, 0.9157, 0.9148, 0.9148, 0.0, 0.0, 1.0, 0.0, 0.0, 0.0, 1.0, 0.06942, 1.0, 1.0, 0.06942, 0.06942, 0.4913, 0.4913, 0.0, 0.0, 0.0, 0.0, 1.0, 0.0, 1.0, 1.0, 0.4901, 0.4901, 0.0, 0.0, 0.4901, 0.0, 0.07951, 0.0, 1.0, 0.0, 1.0, 0.9199, 1.0, 0.0, 1.0, 0.4913, 0.5067, 0.0, 1.0, 1.0, 0.5067, 0.5067, 1.0, 0.5099, 0.5516, 0.5659, 0.5464, 0.5701, 0.4787, 0.6242, 0.4655, 0.6219, 0.4307, 0.5, 0.5893, 0.5, 0.5805, 0.5153, 0.5521, 0.565])
me_cube_cell_007.materials.append(mat_material)
me_cube_cell_007.use_remesh_fix_poles = True
me_cube_cell_007.use_remesh_preserve_attributes = False
me_cube_cell_007.use_mirror_vertex_groups = False
me_cube_cell_007.update()
me_cube_cell_008 = bpy.data.meshes.new('Cube_cell.008')
me_cube_cell_008.from_pydata([(0.006362, -0.02, -0.6167), (0.3401, 0.1783, 0.1649), (0.1294, 0.3103, 0.4954), (0.3248, -0.1327, 0.1371), (0.3458, -0.1327, 0.1063), (-0.009263, -0.1327, 0.6229), (-0.04741, -0.1327, 0.604), (-0.1942, -0.1327, 0.5308), (-0.1942, -0.01362, -0.6832), (-0.1942, -0.1327, -0.7218), (-0.1942, 0.3055, 0.3367), (-0.1942, 0.2399, 0.1268), (-0.1942, 0.1936, 0.3863), (-0.1672, -0.1327, -0.7126), (0.2425, -0.1327, -0.1217), (0.0001735, -0.1327, -0.6552), (-0.009263, -0.1327, 0.6229), (-0.04741, -0.1327, 0.604), (-0.1942, -0.1327, 0.5308), (0.3458, -0.1327, 0.1063), (0.3248, -0.1327, 0.1371), (-0.1942, -0.01362, -0.6832), (-0.1942, -0.1327, -0.7218), (-0.1942, 0.2399, 0.1268), (-0.1942, 0.1936, 0.3863), (-0.1942, 0.3055, 0.3367), (0.2425, -0.1327, -0.1217), (-0.1672, -0.1327, -0.7126), (0.0001735, -0.1327, -0.6552)], [], [(23, 21, 22, 7, 24, 25), (2, 1, 0, 11, 10), (26, 28, 0), (0, 1, 19, 26), (1, 2, 20, 19), (2, 16, 20), (27, 9, 8, 0), (28, 27, 0), (0, 8, 11), (17, 16, 2, 10, 12), (17, 12, 18), (14, 4, 3, 5, 6, 7, 22, 13, 15)])
_k = set([(3, 4), (3, 5), (4, 14), (5, 6), (6, 7), (7, 24), (8, 9), (8, 11), (9, 27), (10, 11), (10, 12), (12, 18), (13, 15), (13, 22), (14, 15), (16, 17), (16, 20), (17, 18), (19, 20), (19, 26), (21, 22), (21, 23), (23, 25), (24, 25), (26, 28), (27, 28)])
me_cube_cell_008.attributes.new('sharp_edge', 'BOOLEAN', 'EDGE').data.foreach_set('value', [ (min(e.vertices), max(e.vertices)) in _k for e in me_cube_cell_008.edges])
_uv = me_cube_cell_008.uv_layers.new(name='UVMap')
_uv.uv.foreach_set('vector', [0.522, 0.04657, 0.4207, 0.01488, 0.4159, 0.0, 0.5725, 0.0, 0.5544, 0.04078, 0.5482, 0.05477, 1.0, 0.0, 1.0, 0.0, 1.0, 1.0, 0.1996, 0.1996, 0.1339, 0.0, 1.0, 0.6936, 0.3079, 0.0, 1.0, 0.0, 0.0, 0.0, 1.0, 0.0, 1.0, 0.862, 0.6936, 0.6936, 0.0, 0.0, 1.0, 0.0, 1.0, 0.899, 0.862, 0.862, 0.0, 0.0, 0.8986, 0.0, 0.899, 0.899, 1.0, 0.6914, 0.8972, 0.6964, 0.199, 0.0, 1.0, 0.0, 0.6921, 0.0, 0.6914, 0.6914, 0.0, 0.0, 1.0, 1.0, 0.199, 0.199, 1.0, 0.1996, 0.8974, 0.0, 1.0, 0.1014, 1.0, 1.0, 0.1339, 0.1339, 0.2281, 0.0, 0.8974, 0.8974, 0.2281, 0.2281, 0.8974, 0.2285, 0.4909, 0.9454, 0.5194, 0.9325, 0.5233, 0.9351, 0.584, 0.9769, 0.5816, 0.9817, 0.5725, 1.0, 0.4159, 1.0, 0.4171, 0.9966, 0.4242, 0.9757])
me_cube_cell_008.materials.append(mat_material)
me_cube_cell_008.use_remesh_fix_poles = True
me_cube_cell_008.use_remesh_preserve_attributes = False
me_cube_cell_008.use_mirror_vertex_groups = False
me_cube_cell_008.update()
me_cube_cell_009 = bpy.data.meshes.new('Cube_cell.009')
me_cube_cell_009.from_pydata([(-0.3978, -0.001339, 0.004099), (-0.4556, 0.3895, 0.1392), (-0.3015, 0.3883, 0.4024), (-0.3801, 0.4062, 0.2778), (-0.3541, 0.3297, -0.2519), (-0.3718, 0.4396, -0.2065), (-0.3986, 0.4719, -0.1068), (-0.4017, 0.4697, -0.09421), (0.08782, -0.09851, -0.5299), (0.1683, -0.2611, -0.5299), (0.1679, -0.03334, -0.5299), (0.2124, -0.3497, -0.5299), (0.2124, 0.001954, -0.5299), (0.2124, -0.5697, 0.7105), (0.2124, -0.3796, 0.8254), (0.2124, -0.2815, 0.884), (0.2124, -0.2953, 0.8758), (0.2124, -0.3989, -0.5), (0.2124, 0.2835, -0.423), (0.2124, 0.2816, -0.4298), (0.2124, 0.2731, -0.4329), (0.2124, -0.5697, -0.396), (0.2124, 0.4345, 0.2999), (0.2124, 0.4532, 0.1953), (0.2124, 0.4484, 0.2233), (0.2124, 0.4463, 0.235), (-0.1649, -0.5697, 0.06422), (-0.1554, -0.5697, 0.05247), (-0.1598, -0.5697, 0.07304), (-0.06939, -0.5697, 0.2282), (0.2124, -0.3497, -0.5299), (0.1683, -0.2611, -0.5299), (0.08782, -0.09851, -0.5299), (0.1679, -0.03334, -0.5299), (0.2124, 0.001954, -0.5299), (0.2124, -0.2815, 0.884), (0.2124, -0.2953, 0.8758), (0.2124, -0.3796, 0.8254), (0.2124, -0.5697, 0.7105), (0.2124, 0.2816, -0.4298), (0.2124, 0.2835, -0.423), (0.2124, -0.5697, -0.396), (0.2124, -0.3989, -0.5), (0.2124, 0.2731, -0.4329), (0.2124, 0.4345, 0.2999), (0.2124, 0.4532, 0.1953), (0.2124, 0.4484, 0.2233), (0.2124, 0.4463, 0.235), (-0.1554, -0.5697, 0.05247), (-0.06939, -0.5697, 0.2282), (-0.1598, -0.5697, 0.07304), (-0.1649, -0.5697, 0.06422)], [], [(2, 3, 1), (3, 7, 1), (42, 21, 48, 4, 31, 30), (4, 0, 1), (6, 5, 7), (11, 9, 32, 33, 34), (5, 4, 1, 7), (44, 35, 36, 37, 38, 41, 17, 11, 34, 43, 39, 40, 23, 46, 47), (13, 14, 49), (1, 50, 49, 14, 16), (50, 1, 0, 51), (0, 4, 48, 51), (15, 22, 2), (2, 1, 16, 15), (20, 4, 5, 19), (10, 4, 20, 12), (4, 10, 8), (8, 31, 4), (2, 22, 25), (2, 25, 24, 3), (3, 24, 45, 7), (7, 45, 6), (19, 5, 6, 18), (6, 45, 18), (38, 29, 28, 26, 27, 41)])
_k = set([(8, 10), (8, 31), (9, 11), (9, 32), (10, 12), (11, 17), (12, 20), (13, 14), (13, 49), (14, 16), (15, 16), (15, 22), (17, 41), (18, 19), (18, 45), (19, 20), (21, 42), (21, 48), (22, 25), (23, 40), (23, 46), (24, 25), (24, 45), (26, 27), (26, 28), (27, 41), (28, 29), (29, 38), (30, 31), (30, 42), (32, 33), (33, 34), (34, 43), (35, 36), (35, 44), (36, 37), (37, 38), (39, 40), (39, 43), (44, 47), (46, 47), (48, 51), (49, 50), (50, 51)])
me_cube_cell_009.attributes.new('sharp_edge', 'BOOLEAN', 'EDGE').data.foreach_set('value', [ (min(e.vertices), max(e.vertices)) in _k for e in me_cube_cell_009.edges])
_uv = me_cube_cell_009.uv_layers.new(name='UVMap')
_uv.uv.foreach_set('vector', [0.0, 0.0, 1.0, 0.0, 1.0, 1.0, 0.0, 0.0, 1.0, 0.0, 1.0, 1.0, 0.1233, 0.1233, 0.8015, 0.1235, 0.9468, 0.9468, 0.0, 0.0, 0.8471, 0.0, 0.9545, 0.05425, 0.0, 0.0, 1.0, 0.0, 1.0, 1.0, 0.0, 0.0, 1.0, 0.0, 1.0, 1.0, 0.375, 0.7225, 0.3695, 0.7114, 0.3594, 0.6911, 0.3694, 0.683, 0.375, 0.6785, 0.0, 0.0, 1.0, 0.0, 1.0, 1.0, 0.0, 0.0, 0.4787, 0.6245, 0.5517, 0.714, 0.5507, 0.7157, 0.5444, 0.7262, 0.5301, 0.75, 0.3917, 0.75, 0.3787, 0.7287, 0.375, 0.7225, 0.375, 0.6785, 0.3871, 0.6447, 0.3875, 0.6436, 0.3884, 0.6434, 0.4656, 0.6221, 0.4692, 0.6227, 0.4706, 0.623, 0.3045, 0.1226, 1.0, 0.1221, 1.0, 0.8157, 1.0, 0.0, 1.0, 0.95, 0.8157, 0.8157, 0.1221, 0.1221, 0.06911, 0.0, 0.95, 0.95, 0.0, 0.0, 1.0, 0.0, 1.0, 0.9184, 0.0, 0.0, 1.0, 0.0, 1.0, 0.9468, 0.9184, 0.9184, 1.0, 0.912, 0.08876, 0.0, 1.0, 0.0, 0.0, 0.0, 1.0, 0.0, 1.0, 0.9309, 0.912, 0.912, 1.0, 0.08076, 1.0, 1.0, 0.0, 0.0, 0.9215, 0.0, 1.0, 0.1533, 1.0, 1.0, 0.08076, 0.08076, 0.8195, 0.08105, 1.0, 1.0, 0.1533, 0.1533, 1.0, 0.1515, 0.1515, 0.1515, 1.0, 0.1529, 1.0, 1.0, 1.0, 0.0, 1.0, 0.9112, 0.08838, 0.0, 1.0, 1.0, 0.08838, 0.08838, 0.07757, 0.0, 1.0, 0.0, 1.0, 1.0, 0.07757, 0.07757, 0.07504, 0.0, 1.0, 0.0, 1.0, 1.0, 0.07539, 0.0, 1.0, 0.0, 1.0, 0.0785, 1.0, 1.0, 0.0, 0.0, 0.9247, 0.0, 0.0, 0.0, 0.9246, 0.0, 0.9247, 0.9247, 0.5301, 0.75, 0.4698, 0.7852, 0.4504, 0.7965, 0.4493, 0.7972, 0.4478, 0.796, 0.3917, 0.75])
me_cube_cell_009.materials.append(mat_material)
me_cube_cell_009.use_remesh_fix_poles = True
me_cube_cell_009.use_remesh_preserve_attributes = False
me_cube_cell_009.use_mirror_vertex_groups = False
me_cube_cell_009.update()
me_cube_cell_010 = bpy.data.meshes.new('Cube_cell.010')
me_cube_cell_010.from_pydata([(0.009201, 0.3079, -0.9399), (0.1285, -0.2195, -0.5415), (0.391, -0.06083, 0.5211), (0.3316, -0.6455, 0.2044), (0.3407, -0.6345, 0.2422), (0.215, 0.1289, 0.7382), (-0.06995, -0.5692, 0.5448), (0.02402, -0.6688, 0.4298), (0.237, -0.6627, 0.2938), (-0.3736, -0.4798, 0.2779), (-0.3736, -0.4547, 0.3467), (-0.3736, 0.5128, 0.3557), (-0.3736, 0.5128, -0.9589), (-0.3671, 0.5128, -0.9616), (0.02718, 0.5128, -0.8391), (-0.3395, 0.5128, -0.9533), (0.3138, 0.5128, 0.2959), (0.2384, 0.5128, 0.7567), (0.3882, 0.5128, 0.5909), (-0.3736, -0.1435, -0.4036), (-0.3736, -0.4798, 0.2779), (-0.3736, -0.4547, 0.3467), (-0.3736, 0.5128, 0.3557), (0.02718, 0.5128, -0.8391), (-0.3395, 0.5128, -0.9533), (-0.3671, 0.5128, -0.9616), (-0.3736, 0.5128, -0.9589), (0.3882, 0.5128, 0.5909), (0.3138, 0.5128, 0.2959), (0.2384, 0.5128, 0.7567), (-0.3736, -0.1435, -0.4036)], [], [(7, 6, 21, 20), (3, 8, 7), (8, 4, 7), (4, 2, 7), (13, 0, 1, 30, 12), (5, 6, 7, 2), (4, 8, 3), (18, 17, 5, 2), (27, 28, 23, 24, 25, 26, 22, 29), (22, 26, 19, 9, 10), (20, 30, 1, 3, 7), (11, 21, 6, 5, 17), (18, 2, 4, 3, 1, 0, 16), (0, 15, 14), (15, 0, 13), (16, 0, 14)])
_k = set([(9, 10), (9, 19), (10, 22), (11, 17), (11, 21), (12, 13), (12, 30), (13, 15), (14, 15), (14, 16), (16, 18), (17, 18), (19, 26), (20, 21), (20, 30), (22, 29), (23, 24), (23, 28), (24, 25), (25, 26), (27, 28), (27, 29)])
me_cube_cell_010.attributes.new('sharp_edge', 'BOOLEAN', 'EDGE').data.foreach_set('value', [ (min(e.vertices), max(e.vertices)) in _k for e in me_cube_cell_010.edges])
_uv = me_cube_cell_010.uv_layers.new(name='UVMap')
_uv.uv.foreach_set('vector', [1.0, 1.0, 0.0, 0.0, 0.8578, 0.0, 1.0, 0.1115, 0.0, 0.0, 1.0, 0.0, 1.0, 1.0, 0.0, 0.0, 1.0, 0.0, 1.0, 1.0, 0.0, 0.0, 1.0, 0.0, 1.0, 1.0, 0.1304, 0.0, 1.0, 0.0, 1.0, 1.0, 0.09047, 0.09047, 0.1206, 0.00522, 0.0, 0.0, 1.0, 0.0, 1.0, 1.0, 0.0, 0.0, 0.0, 0.0, 1.0, 0.0, 1.0, 1.0, 0.08006, 0.08006, 1.0, 0.1161, 1.0, 0.0, 1.0, 1.0, 0.6031, 0.3452, 0.5662, 0.3359, 0.4244, 0.3001, 0.4101, 0.2543, 0.4091, 0.2508, 0.4094, 0.25, 0.5737, 0.25, 0.6238, 0.3265, 0.5737, 0.25, 0.4094, 0.25, 0.4788, 0.168, 0.564, 0.1259, 0.5726, 0.1291, 0.1115, 0.1115, 0.09047, 0.0, 0.0, 0.0, 1.0, 0.0, 1.0, 1.0, 0.921, 0.01553, 0.8578, 0.8578, 0.0, 0.0, 1.0, 1.0, 0.1161, 0.1161, 0.08006, 0.0, 0.0, 0.0, 0.0, 0.0, 1.0, 0.0, 1.0, 1.0, 0.0, 0.0, 0.8041, 0.0, 1.0, 0.0, 1.0, 0.8048, 0.1948, 0.0, 0.8048, 0.8048, 0.0, 0.0, 0.8696, 0.0, 1.0, 0.1959, 1.0, 1.0, 0.1948, 0.1948])
me_cube_cell_010.materials.append(mat_material)
me_cube_cell_010.use_remesh_fix_poles = True
me_cube_cell_010.use_remesh_preserve_attributes = False
me_cube_cell_010.use_mirror_vertex_groups = False
me_cube_cell_010.update()
me_cube_cell_011 = bpy.data.meshes.new('Cube_cell.011')
me_cube_cell_011.from_pydata([(-0.002681, 0.1137, -0.5777), (-0.06069, 0.5055, -0.4427), (0.09288, 0.5061, -0.1791), (0.01525, 0.5229, -0.3012), (-0.7074, 0.06362, 0.09905), (-0.2805, 0.4053, 0.3474), (-0.589, 0.3622, 0.2021), (-0.3473, 0.4212, 0.3197), (-0.5043, 0.3876, -0.03259), (-0.2943, 0.4347, 0.3177), (0.02552, 0.5224, -0.1376), (-0.719, -0.4524, 0.007169), (0.6083, -0.3734, 0.6141), (0.6083, -0.3355, 0.5574), (0.6083, -0.2044, 0.2793), (0.6083, -0.1651, 0.3029), (0.6083, -0.4524, 0.1315), (0.2292, -0.4524, -0.5176), (-0.1535, -0.4524, -0.5451), (-0.2068, -0.4524, -0.4931), (-0.1457, -0.4524, -0.5527), (0.6069, -0.4524, 0.6011), (0.6083, -0.4524, 0.1315), (0.6083, -0.2044, 0.2793), (0.6083, -0.1651, 0.3029), (0.6083, -0.3355, 0.5574), (-0.719, -0.4524, 0.007169), (-0.2068, -0.4524, -0.4931), (-0.1535, -0.4524, -0.5451), (-0.1457, -0.4524, -0.5527), (0.2292, -0.4524, -0.5176), (0.6083, -0.3734, 0.6141), (0.6069, -0.4524, 0.6011)], [], [(4, 8, 1), (8, 3, 1), (3, 2, 1), (3, 10, 2), (10, 9, 2), (6, 8, 4), (6, 9, 8), (9, 3, 8), (9, 10, 3), (9, 7, 5), (7, 6, 5), (6, 7, 9), (1, 2, 24, 14, 0), (31, 32, 22, 23, 15, 25), (21, 5, 6, 4, 11), (0, 30, 29), (0, 29, 18, 1), (22, 32, 26, 27, 28, 20, 17), (2, 13, 24), (11, 4, 19), (4, 1, 18, 19), (21, 12, 5), (9, 12, 13, 2), (5, 12, 9), (16, 30, 0, 14)])
_k = set([(11, 19), (11, 21), (12, 13), (12, 21), (13, 24), (14, 16), (14, 24), (15, 23), (15, 25), (16, 30), (17, 20), (17, 22), (18, 19), (18, 29), (20, 28), (22, 23), (25, 31), (26, 27), (26, 32), (27, 28), (29, 30), (31, 32)])
me_cube_cell_011.attributes.new('sharp_edge', 'BOOLEAN', 'EDGE').data.foreach_set('value', [ (min(e.vertices), max(e.vertices)) in _k for e in me_cube_cell_011.edges])
_uv = me_cube_cell_011.uv_layers.new(name='UVMap')
_uv.uv.foreach_set('vector', [0.0, 0.0, 1.0, 0.0, 1.0, 1.0, 0.0, 0.0, 1.0, 0.0, 1.0, 1.0, 0.0, 0.0, 1.0, 0.0, 1.0, 1.0, 0.0, 0.0, 1.0, 0.0, 1.0, 1.0, 0.0, 0.0, 1.0, 0.0, 1.0, 1.0, 0.0, 0.0, 1.0, 0.0, 1.0, 1.0, 0.0, 0.0, 1.0, 0.0, 1.0, 1.0, 0.0, 0.0, 1.0, 0.0, 1.0, 1.0, 0.0, 0.0, 1.0, 0.0, 1.0, 1.0, 0.0, 0.0, 1.0, 0.0, 1.0, 1.0, 0.0, 0.0, 1.0, 0.0, 1.0, 1.0, 0.0, 0.0, 1.0, 0.0, 1.0, 1.0, 0.0, 0.0, 1.0, 0.0, 1.0, 0.9112, 1.0, 0.07601, 1.0, 1.0, 0.5908, 0.7401, 0.5893, 0.75, 0.5305, 0.75, 0.549, 0.719, 0.5519, 0.7141, 0.5838, 0.7354, 0.9452, 0.9452, 0.0, 0.0, 0.0, 0.0, 0.0, 0.0, 0.9123, 0.0, 1.0, 1.0, 0.08155, 0.08155, 1.0, 0.08111, 1.0, 1.0, 0.08111, 0.08111, 0.04958, 0.0, 1.0, 0.0, 0.5305, 0.75, 0.5892, 0.7502, 0.515, 0.9159, 0.4524, 0.8519, 0.4459, 0.8452, 0.445, 0.8443, 0.4494, 0.7974, 0.0, 0.0, 0.9113, 0.0, 0.9112, 0.9112, 0.08766, 0.0, 1.0, 0.0, 1.0, 0.9117, 0.0, 0.0, 1.0, 0.0, 1.0, 0.9504, 0.9117, 0.9117, 0.9467, 0.01611, 0.9465, 0.9465, 0.0, 0.0, 1.0, 0.0, 1.0, 0.9473, 0.9113, 0.9113, 0.0, 0.0, 1.0, 0.0, 0.9473, 0.9473, 0.0, 0.0, 0.9878, 0.07621, 1.0, 0.08155, 1.0, 1.0, 0.07601, 0.07601])
me_cube_cell_011.materials.append(mat_material)
me_cube_cell_011.use_remesh_fix_poles = True
me_cube_cell_011.use_remesh_preserve_attributes = False
me_cube_cell_011.use_mirror_vertex_groups = False
me_cube_cell_011.update()
me_cube_cell_012 = bpy.data.meshes.new('Cube_cell.012')
me_cube_cell_012.from_pydata([(-0.4711, -0.382, -0.08098), (-0.43, -0.2707, -0.2257), (-0.3211, -0.1871, -0.3043), (-0.3148, -0.09821, -0.2545), (0.1612, 0.4827, 0.01328), (0.1628, 0.4827, 0.02007), (0.2088, 0.4827, 0.006804), (0.2232, 0.4827, 0.004855), (0.2232, 0.4827, 0.2568), (0.2232, -0.05553, -0.2822), (0.2232, -0.04511, -0.2973), (0.2232, -0.03773, -0.2931), (0.2232, 0.3669, -0.06144), (0.2232, -0.08959, -0.2329), (0.2232, -0.4481, 0.2884), (0.2232, 0.4712, 0.2884), (-0.2515, -0.5775, 0.2884), (-0.1833, -0.559, 0.2884), (-0.2899, -0.2576, 0.2884), (-0.2799, -0.2434, 0.2884), (0.1628, 0.4827, 0.02007), (0.2232, 0.4827, 0.2568), (0.2232, 0.4827, 0.004855), (0.2088, 0.4827, 0.006804), (0.1612, 0.4827, 0.01328), (0.2232, -0.05553, -0.2822), (0.2232, -0.04511, -0.2973), (0.2232, -0.03773, -0.2931), (0.2232, 0.3669, -0.06144), (0.2232, 0.4712, 0.2884), (0.2232, -0.4481, 0.2884), (0.2232, -0.08959, -0.2329), (-0.2515, -0.5775, 0.2884), (-0.1833, -0.559, 0.2884), (-0.2899, -0.2576, 0.2884), (-0.2799, -0.2434, 0.2884)], [], [(1, 2, 0), (3, 2, 1), (20, 21, 22, 23, 24), (25, 26, 27, 28, 22, 21, 29, 30, 31), (5, 1, 35, 15, 8), (0, 32, 34), (0, 34, 35, 1), (0, 2, 10, 9), (32, 0, 9, 13, 33), (33, 13, 14), (4, 3, 1, 5), (3, 11, 10, 2), (11, 3, 4, 6, 12), (6, 7, 12), (18, 16, 17, 30, 29, 19)])
_k = set([(4, 5), (4, 6), (5, 8), (6, 7), (7, 12), (8, 15), (9, 10), (9, 13), (10, 11), (11, 12), (13, 14), (14, 33), (15, 35), (16, 17), (16, 18), (17, 30), (18, 19), (19, 29), (20, 21), (20, 24), (21, 29), (22, 23), (22, 28), (23, 24), (25, 26), (25, 31), (26, 27), (27, 28), (30, 31), (32, 33), (32, 34), (34, 35)])
me_cube_cell_012.attributes.new('sharp_edge', 'BOOLEAN', 'EDGE').data.foreach_set('value', [ (min(e.vertices), max(e.vertices)) in _k for e in me_cube_cell_012.edges])
_uv = me_cube_cell_012.uv_layers.new(name='UVMap')
_uv.uv.foreach_set('vector', [0.0, 0.0, 1.0, 0.0, 1.0, 1.0, 0.0, 0.0, 1.0, 0.0, 1.0, 1.0, 0.5915, 0.4925, 0.621, 0.5, 0.5896, 0.5, 0.5898, 0.4982, 0.5906, 0.4923, 0.5537, 0.5673, 0.5518, 0.566, 0.5523, 0.5651, 0.5813, 0.5145, 0.5896, 0.5, 0.621, 0.5, 0.625, 0.5014, 0.625, 0.6163, 0.5598, 0.5715, 0.06267, 0.0, 1.0, 0.0, 1.0, 0.9109, 0.237, 0.071, 0.3279, 0.05726, 1.0, 1.0, 0.1184, 0.1184, 1.0, 0.1199, 1.0, 1.0, 0.1199, 0.1199, 0.08913, 0.0, 1.0, 0.0, 1.0, 1.0, 0.0, 0.0, 0.9162, 0.0, 1.0, 0.06687, 1.0, 0.1184, 1.0, 1.0, 0.06687, 0.06687, 0.1005, 0.0, 0.9218, 0.0, 0.9218, 0.9218, 0.1005, 0.1005, 0.9209, 0.1013, 0.0798, 0.0, 1.0, 0.0, 1.0, 1.0, 0.06267, 0.06267, 0.0, 0.0, 0.9153, 0.0, 1.0, 0.08375, 1.0, 1.0, 0.9153, 0.9153, 0.0, 0.0, 0.9202, 0.0, 1.0, 0.08913, 1.0, 0.294, 0.08913, 0.08913, 0.2923, 0.08911, 0.294, 0.294, 0.6891, 0.5925, 0.6843, 0.6325, 0.6758, 0.6302, 0.625, 0.6163, 0.625, 0.5014, 0.6879, 0.5908])
me_cube_cell_012.materials.append(mat_material)
me_cube_cell_012.use_remesh_fix_poles = True
me_cube_cell_012.use_remesh_preserve_attributes = False
me_cube_cell_012.use_mirror_vertex_groups = False
me_cube_cell_012.update()
me_cube_cell_013 = bpy.data.meshes.new('Cube_cell.013')
me_cube_cell_013.from_pydata([(0.5051, -0.005163, 0.115), (0.5491, 0.3252, -0.1407), (-0.6806, -0.4612, 0.01387), (-0.2965, 0.1689, -0.2872), (-0.1999, -0.06021, 0.7927), (0.004854, 0.2661, 0.6587), (0.4472, 0.3851, 0.2502), (-0.3464, -0.2621, 0.7943), (0.01509, 0.4959, 0.0191), (0.5313, 0.4364, -0.09549), (0.5019, 0.467, 0.01285), (0.09222, 0.5385, -0.1121), (0.3357, 0.5531, -0.1978), (0.4311, 0.5236, -0.1328), (0.5012, 0.4702, 0.0009813), (-0.3279, -0.5736, 0.7323), (-0.3411, -0.5736, 0.7358), (-0.2128, -0.5736, 0.7013), (0.1975, 0.3622, -0.4185), (0.4226, 0.009207, -0.4185), (0.2244, 0.3201, -0.4185), (0.2722, -0.5736, -0.4185), (-0.1937, 0.2231, -0.4185), (-0.192, 0.2288, -0.4185), (-0.1248, 0.2659, -0.4185), (-0.1783, 0.2476, -0.4185), (-0.1893, 0.2381, -0.4185), (-0.4218, -0.5736, -0.4185), (-0.6604, -0.5736, -0.06452), (-0.687, -0.5736, -0.02497), (-0.6422, -0.5736, 0.0736), (0.301, -0.5736, 0.1999), (0.3623, -0.5736, 0.14), (-0.3279, -0.5736, 0.7323), (-0.3411, -0.5736, 0.7358), (-0.2128, -0.5736, 0.7013), (0.1975, 0.3622, -0.4185), (0.2244, 0.3201, -0.4185), (0.4226, 0.009207, -0.4185), (0.2722, -0.5736, -0.4185), (-0.4218, -0.5736, -0.4185), (-0.1937, 0.2231, -0.4185), (-0.192, 0.2288, -0.4185), (-0.1893, 0.2381, -0.4185), (-0.1783, 0.2476, -0.4185), (-0.1248, 0.2659, -0.4185), (-0.687, -0.5736, -0.02497), (-0.6604, -0.5736, -0.06452), (-0.6422, -0.5736, 0.0736), (0.301, -0.5736, 0.1999), (0.3623, -0.5736, 0.14)], [], [(9, 0, 1), (13, 9, 12), (13, 14, 9), (14, 10, 9), (10, 6, 9), (6, 0, 9), (32, 0, 6, 5, 4, 31), (8, 5, 11), (8, 7, 4, 5), (14, 13, 10), (37, 36, 12, 9, 1), (46, 47, 40, 39, 50, 49, 35, 33, 34, 48), (3, 2, 7, 8), (45, 11, 12, 36), (39, 40, 41, 42, 43, 44, 24, 18, 20, 38), (19, 37, 1), (10, 13, 12, 11), (19, 1, 0, 32, 21), (6, 10, 11, 5), (28, 22, 27), (17, 31, 4), (17, 4, 15), (45, 25, 11), (25, 8, 11), (29, 2, 23, 22, 28), (16, 7, 30), (30, 7, 2, 29), (15, 4, 7, 16), (3, 26, 23, 2), (3, 8, 25, 26)])
_k = set([(15, 16), (15, 17), (16, 30), (17, 31), (18, 20), (18, 24), (19, 21), (19, 37), (20, 38), (21, 32), (22, 23), (22, 27), (23, 26), (24, 44), (25, 26), (25, 45), (27, 28), (28, 29), (29, 30), (31, 32), (33, 34), (33, 35), (34, 48), (35, 49), (36, 37), (36, 45), (38, 39), (39, 50), (40, 41), (40, 47), (41, 42), (42, 43), (43, 44), (46, 47), (46, 48), (49, 50)])
me_cube_cell_013.attributes.new('sharp_edge', 'BOOLEAN', 'EDGE').data.foreach_set('value', [ (min(e.vertices), max(e.vertices)) in _k for e in me_cube_cell_013.edges])
_uv = me_cube_cell_013.uv_layers.new(name='UVMap')
_uv.uv.foreach_set('vector', [0.0, 0.0, 1.0, 0.0, 1.0, 1.0, 0.0, 0.0, 1.0, 0.0, 1.0, 1.0, 0.0, 0.0, 1.0, 0.0, 1.0, 1.0, 0.0, 0.0, 1.0, 0.0, 1.0, 1.0, 0.0, 0.0, 1.0, 0.0, 1.0, 1.0, 0.0, 0.0, 1.0, 0.0, 1.0, 1.0, 1.0, 0.08083, 1.0, 1.0, 0.0, 0.0, 0.0, 0.0, 1.0, 0.0, 1.0, 0.9113, 0.0, 0.0, 1.0, 0.0, 1.0, 1.0, 0.0, 0.0, 1.0, 0.0, 1.0, 0.0, 1.0, 1.0, 0.0, 0.0, 1.0, 0.0, 1.0, 1.0, 0.1515, 0.1515, 0.1836, 0.0, 0.0, 0.0, 1.0, 0.0, 1.0, 1.0, 0.4242, 0.9755, 0.4192, 0.9722, 0.375, 0.9424, 0.375, 0.8556, 0.4448, 0.8444, 0.4523, 0.852, 0.515, 0.9163, 0.5188, 0.9307, 0.5193, 0.9323, 0.4365, 0.9699, 0.0, 0.0, 0.0, 0.0, 1.0, 0.0, 1.0, 1.0, 0.1408, 0.0, 1.0, 0.0, 1.0, 0.0, 1.0, 0.8164, 0.2694, 0.75, 0.1826, 0.75, 0.2111, 0.6504, 0.2113, 0.6497, 0.2117, 0.6485, 0.2135, 0.6469, 0.2197, 0.6451, 0.26, 0.633, 0.2634, 0.6383, 0.2882, 0.6771, 0.1535, 0.1535, 1.0, 0.1515, 1.0, 1.0, 0.0, 0.0, 1.0, 0.0, 1.0, 1.0, 0.0, 0.0, 1.0, 0.1535, 1.0, 1.0, 0.0, 0.0, 0.9192, 0.0, 0.9191, 0.9144, 0.0, 0.0, 1.0, 0.0, 1.0, 1.0, 0.0, 0.0, 0.05781, 0.0, 0.9774, 0.0, 0.8821, 0.8229, 0.9107, 0.0, 0.9113, 0.9113, 0.0, 0.0, 0.9107, 0.9107, 0.0, 0.0, 0.9117, 0.0, 1.0, 0.8592, 0.02762, 0.0, 1.0, 0.0, 0.0195, 0.0, 1.0, 0.0, 1.0, 1.0, 0.6918, 0.6918, 0.0, 0.0, 0.9803, 0.0, 1.0, 0.02261, 1.0, 0.9422, 0.1376, 0.0, 1.0, 0.0, 1.0, 0.8615, 0.8615, 0.8615, 0.0, 0.0, 1.0, 0.0, 1.0, 0.6918, 1.0, 0.08826, 1.0, 1.0, 0.0, 0.0, 0.8624, 0.0, 1.0, 0.0, 1.0, 0.9378, 0.9803, 0.9803, 0.0, 0.0, 0.0, 0.0, 1.0, 0.0, 1.0, 0.9805, 0.9378, 0.9378])
me_cube_cell_013.materials.append(mat_material)
me_cube_cell_013.use_remesh_fix_poles = True
me_cube_cell_013.use_remesh_preserve_attributes = False
me_cube_cell_013.use_mirror_vertex_groups = False
me_cube_cell_013.update()
me_cube_cell_014 = bpy.data.meshes.new('Cube_cell.014')
me_cube_cell_014.from_pydata([(0.4875, 0.1325, -0.1577), (0.4044, 0.1102, -0.2637), (-0.2271, 0.6133, 0.1866), (-0.05058, 0.4227, -0.03238), (0.2807, -0.1137, -0.3559), (0.2944, -0.1433, -0.3261), (-0.5123, -0.08477, -0.007374), (-0.1001, -0.1491, -0.3103), (0.2273, -0.1268, -0.3535), (-0.2095, -0.1788, -0.2554), (-0.3848, -0.2522, -0.1226), (-0.4177, -0.1847, -0.1234), (-0.6018, -0.07784, 0.2122), (-0.4478, -0.3951, 0.2122), (-0.431, -0.4296, 0.2122), (-0.4267, -0.4384, 0.2122), (0.7069, -0.06261, 0.2122), (0.6093, -0.4455, 0.2122), (0.5675, 0.2993, 0.2122), (0.6662, 0.2586, 0.2122), (-0.2301, 0.6282, 0.2122), (-0.2045, 0.6176, 0.2122), (-0.431, -0.4296, 0.2122), (-0.4267, -0.4384, 0.2122), (-0.6018, -0.07784, 0.2122), (-0.4478, -0.3951, 0.2122), (0.6093, -0.4455, 0.2122), (0.7069, -0.06261, 0.2122), (0.6662, 0.2586, 0.2122), (0.5675, 0.2993, 0.2122), (-0.2301, 0.6282, 0.2122), (-0.2045, 0.6176, 0.2122)], [], [(3, 2, 20, 31, 18), (1, 4, 3), (4, 7, 3), (7, 11, 3), (7, 9, 11), (9, 10, 11), (4, 1, 0), (5, 8, 4), (8, 7, 4), (10, 9, 7), (8, 5, 7), (5, 10, 7), (30, 24, 25, 22, 23, 26, 27, 19, 29, 21), (4, 0, 16, 17), (13, 6, 11, 14), (6, 13, 12), (16, 0, 28), (28, 0, 1), (28, 1, 3, 18), (14, 11, 10, 15), (6, 12, 20, 2), (5, 4, 17), (3, 11, 6, 2), (10, 5, 17, 15)])
_k = set([(12, 13), (12, 20), (13, 14), (14, 15), (15, 17), (16, 17), (16, 28), (18, 28), (18, 31), (19, 27), (19, 29), (20, 31), (21, 29), (21, 30), (22, 23), (22, 25), (23, 26), (24, 25), (24, 30), (26, 27)])
me_cube_cell_014.attributes.new('sharp_edge', 'BOOLEAN', 'EDGE').data.foreach_set('value', [ (min(e.vertices), max(e.vertices)) in _k for e in me_cube_cell_014.edges])
_uv = me_cube_cell_014.uv_layers.new(name='UVMap')
_uv.uv.foreach_set('vector', [0.0, 0.0, 1.0, 0.0, 1.0, 0.339, 1.0, 0.8307, 0.1696, 0.0, 0.0, 0.0, 1.0, 0.0, 1.0, 1.0, 0.0, 0.0, 1.0, 0.0, 1.0, 1.0, 0.0, 0.0, 1.0, 0.0, 1.0, 1.0, 0.0, 0.0, 1.0, 0.0, 1.0, 1.0, 0.0, 0.0, 1.0, 0.0, 1.0, 1.0, 0.0, 0.0, 1.0, 0.0, 1.0, 1.0, 0.0, 0.0, 1.0, 0.0, 1.0, 1.0, 0.0, 0.0, 1.0, 0.0, 1.0, 1.0, 0.0, 0.0, 1.0, 0.0, 1.0, 1.0, 0.0, 0.0, 1.0, 0.0, 1.0, 1.0, 0.0, 0.0, 1.0, 0.0, 1.0, 1.0, 0.8017, 0.5462, 0.8482, 0.6345, 0.829, 0.6741, 0.8269, 0.6785, 0.8263, 0.6795, 0.6968, 0.6803, 0.6846, 0.6326, 0.6897, 0.5924, 0.702, 0.5873, 0.7985, 0.5475, 0.0, 0.0, 1.0, 0.0, 1.0, 0.8819, 0.9187, 0.9187, 1.0, 0.1867, 1.0, 1.0, 0.0, 0.0, 0.8694, 0.0, 1.0, 1.0, 0.1867, 0.1867, 1.0, 0.1867, 0.1181, 0.0, 1.0, 0.0, 1.0, 0.881, 0.881, 0.881, 0.0, 0.0, 1.0, 0.0, 0.905, 0.905, 0.0, 0.0, 1.0, 0.0, 1.0, 0.8304, 1.0, 0.1306, 1.0, 1.0, 0.0, 0.0, 0.8691, 0.0, 0.0, 0.0, 0.8133, 0.0, 0.339, 0.339, 0.0, 0.0, 0.0, 0.0, 1.0, 0.0, 0.9146, 0.9146, 0.0, 0.0, 1.0, 0.0, 1.0, 0.0, 1.0, 1.0, 0.0, 0.0, 1.0, 0.0, 1.0, 0.9146, 0.8691, 0.8691])
me_cube_cell_014.materials.append(mat_material)
me_cube_cell_014.use_remesh_fix_poles = True
me_cube_cell_014.use_remesh_preserve_attributes = False
me_cube_cell_014.use_mirror_vertex_groups = False
me_cube_cell_014.update()
me_cube_cell_015 = bpy.data.meshes.new('Cube_cell.015')
me_cube_cell_015.from_pydata([(-0.1557, -0.01127, 0.1985), (-0.173, 0.09954, 0.2426), (-0.3688, 0.2172, 0.1414), (-0.2754, 0.1885, 0.2046), (-0.3213, 0.3028, 0.09287), (-0.4891, 0.05653, -0.07822), (-0.5067, 0.0277, -0.07822), (-0.4796, -0.01484, -0.07822), (-0.281, -0.3249, -0.07822), (0.2836, -0.4363, -0.07822), (0.4005, -0.3426, -0.07822), (0.4115, -0.3337, -0.07822), (0.4115, 0.01938, -0.07822), (0.4115, -0.03553, -0.007754), (0.4115, -0.0535, 0.01495), (0.4115, -0.2937, -0.06391), (0.4115, -0.06624, 0.01713), (0.4115, -0.05766, 0.02016), (-0.2721, 0.4104, -0.07822), (0.01863, 0.2445, -0.07822), (-0.2605, 0.4038, -0.07822), (0.4115, -0.3337, -0.07822), (0.4005, -0.3426, -0.07822), (0.2836, -0.4363, -0.07822), (-0.281, -0.3249, -0.07822), (-0.4796, -0.01484, -0.07822), (-0.5067, 0.0277, -0.07822), (-0.4891, 0.05653, -0.07822), (0.4115, -0.2937, -0.06391), (0.4115, 0.01938, -0.07822), (0.4115, -0.03553, -0.007754), (0.4115, -0.0535, 0.01495), (0.4115, -0.05766, 0.02016), (0.4115, -0.06624, 0.01713), (-0.2721, 0.4104, -0.07822), (-0.2605, 0.4038, -0.07822), (0.01863, 0.2445, -0.07822)], [], [(2, 3, 4), (2, 0, 3), (0, 1, 3), (28, 21, 29, 30, 31, 32, 33), (27, 4, 34), (4, 3, 35, 34), (3, 14, 13, 36, 35), (12, 36, 13), (27, 26, 2, 4), (24, 0, 25), (2, 26, 25, 0), (1, 17, 14, 3), (1, 0, 16, 17), (0, 23, 22, 15, 16), (22, 11, 15), (23, 0, 24), (5, 18, 20, 19, 29, 21, 10, 9, 8, 7, 6)])
_k = set([(5, 6), (5, 18), (6, 7), (7, 8), (8, 9), (9, 10), (10, 21), (11, 15), (11, 22), (12, 13), (12, 36), (13, 14), (14, 17), (15, 16), (16, 17), (18, 20), (19, 20), (19, 29), (21, 28), (22, 23), (23, 24), (24, 25), (25, 26), (26, 27), (27, 34), (28, 33), (29, 30), (30, 31), (31, 32), (32, 33), (34, 35), (35, 36)])
me_cube_cell_015.attributes.new('sharp_edge', 'BOOLEAN', 'EDGE').data.foreach_set('value', [ (min(e.vertices), max(e.vertices)) in _k for e in me_cube_cell_015.edges])
_uv = me_cube_cell_015.uv_layers.new(name='UVMap')
_uv.uv.foreach_set('vector', [0.0, 0.0, 1.0, 0.0, 1.0, 1.0, 0.0, 0.0, 1.0, 0.0, 1.0, 1.0, 0.0, 0.0, 1.0, 0.0, 1.0, 1.0, 0.3768, 0.6729, 0.375, 0.6779, 0.375, 0.6338, 0.3838, 0.6407, 0.3866, 0.6429, 0.3873, 0.6434, 0.3869, 0.6445, 0.2263, 0.0, 1.0, 0.0, 1.0, 0.7753, 0.0, 0.0, 1.0, 0.0, 1.0, 0.8508, 0.7753, 0.7753, 0.0, 0.0, 0.9323, 0.0, 1.0, 0.06932, 1.0, 0.6156, 0.8508, 0.8508, 0.6121, 0.06911, 0.6156, 0.6156, 0.06932, 0.06932, 1.0, 0.7737, 0.8144, 0.8144, 0.0, 0.0, 1.0, 0.0, 0.1539, 0.0, 1.0, 0.0, 1.0, 0.8468, 1.0, 0.0, 1.0, 0.8144, 0.8468, 0.8468, 0.0, 0.0, 0.0, 0.0, 0.9214, 0.0, 1.0, 0.06766, 1.0, 1.0, 0.0, 0.0, 1.0, 0.0, 1.0, 0.9192, 0.9214, 0.9214, 0.0, 0.0, 0.8477, 0.0, 1.0, 0.385, 1.0, 0.4958, 0.9192, 0.9192, 0.385, 0.385, 0.4959, 0.3851, 0.4958, 0.4958, 0.1523, 0.0, 1.0, 0.0, 1.0, 0.8461, 0.2624, 0.6292, 0.2896, 0.5849, 0.291, 0.5858, 0.3259, 0.6057, 0.375, 0.6338, 0.375, 0.6779, 0.3736, 0.6791, 0.359, 0.6908, 0.2884, 0.6768, 0.2636, 0.6381, 0.2602, 0.6328])
me_cube_cell_015.materials.append(mat_material)
me_cube_cell_015.use_remesh_fix_poles = True
me_cube_cell_015.use_remesh_preserve_attributes = False
me_cube_cell_015.use_mirror_vertex_groups = False
me_cube_cell_015.update()
me_cube_cell_016 = bpy.data.meshes.new('Cube_cell.016')
me_cube_cell_016.from_pydata([(-0.6353, 0.4234, -0.556), (-0.2533, 0.05354, 0.9041), (-0.5164, -0.1036, -0.158), (-0.3039, -0.5181, 0.6265), (-0.3123, -0.53, 0.588), (0.3761, 0.5781, -0.6816), (0.4409, 0.049, 0.6074), (0.4342, -0.04101, 0.5564), (0.3643, -0.3247, -0.4288), (0.3967, -0.3941, 0.127), (0.365, -0.3308, -0.4125), (0.3864, -0.3949, -0.04049), (-0.5128, 0.3477, -0.6189), (0.2308, 0.2425, -0.824), (0.3243, -0.1257, 0.6361), (0.2005, -0.2586, 0.6725), (-0.1223, -0.2998, -0.4107), (-0.0447, -0.2579, -0.5418), (0.0776, -0.4824, 0.5808), (0.02153, -0.496, 0.5833), (0.2471, -0.1564, -0.6767), (0.2934, -0.272, -0.5648), (-0.1324, -0.5294, 0.2295), (-0.218, -0.5547, 0.4661), (0.1997, -0.2428, -0.6282), (0.3105, -0.4108, -0.1802), (0.4625, 0.6287, 0.6672), (0.3793, 0.6287, -0.6559), (-0.6172, 0.6287, -0.454), (-0.6066, 0.6287, -0.4119), (-0.5999, 0.6287, -0.3852), (-0.1215, 0.6287, -0.5546), (-0.2582, 0.6287, 0.9654), (-0.2559, 0.6287, 0.9741), (0.4625, 0.6287, 0.6672), (0.3793, 0.6287, -0.6559), (-0.6066, 0.6287, -0.4119), (-0.5999, 0.6287, -0.3852), (-0.1215, 0.6287, -0.5546), (-0.6172, 0.6287, -0.454), (-0.2582, 0.6287, 0.9654), (-0.2559, 0.6287, 0.9741)], [], [(1, 3, 18, 15), (18, 19, 23), (19, 4, 23), (4, 2, 23), (2, 16, 23), (16, 22, 23), (16, 17, 22), (17, 21, 22), (21, 25, 22), (25, 11, 22), (11, 9, 18), (14, 15, 18), (1, 6, 26, 33), (3, 19, 18), (3, 4, 19), (3, 2, 4), (0, 16, 2), (0, 17, 16), (6, 9, 11), (25, 10, 11), (10, 8, 11), (11, 18, 23, 22), (0, 12, 17), (24, 21, 17), (24, 20, 21), (20, 13, 21), (13, 5, 21), (5, 8, 21), (8, 10, 21), (10, 25, 21), (6, 7, 9), (6, 14, 7), (6, 1, 14), (1, 15, 14), (5, 13, 0), (13, 12, 0), (20, 24, 13), (35, 38, 39, 36, 37, 40, 41, 34), (28, 0, 2, 29), (29, 2, 3, 30), (1, 33, 32, 3), (3, 32, 30), (5, 31, 27), (5, 0, 28, 31), (5, 27, 26, 6, 11, 8), (13, 24, 17, 12), (7, 14, 18, 9)])
_k = set([(26, 27), (26, 33), (27, 31), (28, 29), (28, 31), (29, 30), (30, 32), (32, 33), (34, 35), (34, 41), (35, 38), (36, 37), (36, 39), (37, 40), (38, 39), (40, 41)])
me_cube_cell_016.attributes.new('sharp_edge', 'BOOLEAN', 'EDGE').data.foreach_set('value', [ (min(e.vertices), max(e.vertices)) in _k for e in me_cube_cell_016.edges])
_uv = me_cube_cell_016.uv_layers.new(name='UVMap')
_uv.uv.foreach_set('vector', [0.0, 0.0, 1.0, 0.0, 1.0, 1.0, 1.0, 1.0, 0.0, 0.0, 1.0, 0.0, 1.0, 1.0, 0.0, 0.0, 1.0, 0.0, 1.0, 1.0, 0.0, 0.0, 1.0, 0.0, 1.0, 1.0, 0.0, 0.0, 1.0, 0.0, 1.0, 1.0, 0.0, 0.0, 1.0, 0.0, 1.0, 1.0, 0.0, 0.0, 1.0, 0.0, 1.0, 1.0, 0.0, 0.0, 1.0, 0.0, 1.0, 1.0, 0.0, 0.0, 1.0, 0.0, 1.0, 1.0, 0.0, 0.0, 1.0, 0.0, 1.0, 1.0, 0.0, 0.0, 1.0, 0.0, 1.0, 1.0, 0.0, 0.0, 1.0, 0.0, 1.0, 1.0, 1.0, 0.0, 1.0, 1.0, 0.07952, 0.07952, 0.07957, 0.0, 0.0, 0.0, 1.0, 0.0, 1.0, 1.0, 0.0, 0.0, 1.0, 0.0, 1.0, 1.0, 0.0, 0.0, 1.0, 0.0, 1.0, 1.0, 0.0, 0.0, 1.0, 0.0, 1.0, 1.0, 0.0, 0.0, 1.0, 0.0, 1.0, 1.0, 0.0, 0.0, 1.0, 0.0, 1.0, 1.0, 0.0, 0.0, 1.0, 0.0, 1.0, 1.0, 0.0, 0.0, 1.0, 0.0, 1.0, 1.0, 0.0, 0.0, 1.0, 0.0, 1.0, 1.0, 1.0, 1.0, 0.0, 0.0, 1.0, 0.0, 1.0, 1.0, 0.0, 0.0, 1.0, 0.0, 1.0, 1.0, 0.0, 0.0, 1.0, 0.0, 1.0, 1.0, 0.0, 0.0, 1.0, 0.0, 1.0, 1.0, 0.0, 0.0, 1.0, 0.0, 1.0, 1.0, 0.0, 0.0, 1.0, 0.0, 1.0, 1.0, 0.0, 0.0, 1.0, 0.0, 1.0, 1.0, 0.0, 0.0, 1.0, 0.0, 1.0, 1.0, 0.0, 0.0, 1.0, 0.0, 1.0, 1.0, 0.0, 0.0, 1.0, 0.0, 1.0, 1.0, 0.0, 0.0, 1.0, 0.0, 1.0, 1.0, 0.0, 0.0, 1.0, 0.0, 1.0, 1.0, 0.0, 0.0, 1.0, 0.0, 1.0, 1.0, 0.0, 0.0, 1.0, 0.0, 1.0, 1.0, 0.0, 0.0, 1.0, 0.0, 1.0, 1.0, 0.3992, 0.4249, 0.4118, 0.3623, 0.4244, 0.3003, 0.4296, 0.3016, 0.433, 0.3025, 0.6018, 0.3452, 0.6029, 0.3455, 0.5645, 0.4353, 0.1957, 0.0, 1.0, 0.0, 1.0, 1.0, 0.06383, 0.06383, 1.0, 0.06383, 1.0, 1.0, 0.0, 0.0, 0.9583, 0.0, 0.0, 0.0, 0.9204, 0.0, 1.0, 0.04156, 1.0, 1.0, 1.0, 1.0, 0.04156, 0.04156, 1.0, 0.04172, 1.0, 0.0, 1.0, 0.5032, 0.4947, 0.0, 0.0, 0.0, 1.0, 0.0, 1.0, 0.8043, 0.5032, 0.5032, 1.0, 1.0, 0.4947, 0.4947, 1.0, 0.07952, 1.0, 0.0, 1.0, 1.0, 1.0, 1.0, 0.0, 0.0, 1.0, 0.0, 1.0, 1.0, 0.0, 0.0, 0.0, 0.0, 1.0, 0.0, 1.0, 1.0, 0.0, 0.0])
me_cube_cell_016.materials.append(mat_material)
me_cube_cell_016.use_remesh_fix_poles = True
me_cube_cell_016.use_remesh_preserve_attributes = False
me_cube_cell_016.use_mirror_vertex_groups = False
me_cube_cell_016.update()
me_cube_cell_017 = bpy.data.meshes.new('Cube_cell.017')
me_cube_cell_017.from_pydata([(-0.3185, 0.257, 0.07193), (-0.2775, 0.3659, -0.06934), (-0.1663, 0.4514, -0.1503), (-0.4005, 0.2347, -0.03347), (-0.1366, 0.08174, -0.6208), (-0.2044, 0.09911, -0.5781), (-0.5091, -0.01906, -0.09342), (-0.5235, 0.01119, -0.125), (0.3775, -0.8133, 0.4444), (0.3775, -0.5876, -0.1404), (0.3775, -0.618, -0.095), (0.3775, -0.7959, 0.1711), (0.3775, 0.1278, -0.7237), (0.3775, 0.5935, -0.1427), (0.3775, 0.5895, -0.1369), (0.3775, 0.1892, 0.4444), (-0.1053, 0.03013, 0.4444), (-0.0864, 0.06394, 0.4444), (-0.09743, 0.0609, 0.4444), (-0.1944, -0.3222, 0.4444), (0.3775, -0.8133, 0.4444), (0.3775, -0.7959, 0.1711), (0.3775, -0.618, -0.095), (0.3775, -0.5876, -0.1404), (0.3775, 0.1278, -0.7237), (0.3775, 0.5935, -0.1427), (0.3775, 0.5895, -0.1369), (0.3775, 0.1892, 0.4444), (-0.0864, 0.06394, 0.4444), (-0.09743, 0.0609, 0.4444), (-0.1053, 0.03013, 0.4444), (-0.1944, -0.3222, 0.4444)], [], [(5, 3, 2), (3, 1, 2), (3, 0, 1), (4, 7, 5), (7, 3, 5), (0, 3, 6), (3, 7, 6), (27, 20, 21, 22, 23, 24, 25, 26), (31, 6, 11, 8), (9, 10, 11, 7, 4), (13, 2, 1, 14), (14, 1, 28, 15), (6, 31, 30), (0, 29, 28, 1), (0, 6, 30, 29), (2, 13, 12, 5), (4, 12, 9), (12, 4, 5), (11, 6, 7), (20, 27, 17, 18, 16, 19)])
_k = set([(8, 11), (8, 31), (9, 10), (9, 12), (10, 11), (12, 13), (13, 14), (14, 15), (15, 28), (16, 18), (16, 19), (17, 18), (17, 27), (19, 20), (20, 21), (21, 22), (22, 23), (23, 24), (24, 25), (25, 26), (26, 27), (28, 29), (29, 30), (30, 31)])
me_cube_cell_017.attributes.new('sharp_edge', 'BOOLEAN', 'EDGE').data.foreach_set('value', [ (min(e.vertices), max(e.vertices)) in _k for e in me_cube_cell_017.edges])
_uv = me_cube_cell_017.uv_layers.new(name='UVMap')
_uv.uv.foreach_set('vector', [0.0, 0.0, 1.0, 0.0, 1.0, 1.0, 0.0, 0.0, 1.0, 0.0, 1.0, 1.0, 0.0, 0.0, 1.0, 0.0, 1.0, 1.0, 0.0, 0.0, 1.0, 0.0, 1.0, 1.0, 0.0, 0.0, 1.0, 0.0, 1.0, 1.0, 0.0, 0.0, 1.0, 0.0, 1.0, 1.0, 0.0, 0.0, 1.0, 0.0, 1.0, 1.0, 0.625, 0.6167, 0.625, 0.742, 0.5908, 0.7398, 0.5576, 0.7176, 0.5519, 0.7138, 0.4793, 0.6241, 0.5516, 0.5662, 0.5523, 0.5667, 0.9155, 0.9155, 0.0, 0.0, 0.9465, 0.0, 0.8368, 0.08463, 1.0, 0.9108, 1.0, 0.9471, 0.05269, 0.0, 0.0, 0.0, 1.0, 0.0, 0.9158, 0.9158, 0.0, 0.0, 1.0, 0.0, 1.0, 0.9291, 0.9291, 0.9291, 0.0, 0.0, 0.9117, 0.0, 0.9211, 0.8196, 0.0, 0.0, 0.9155, 0.0, 0.9153, 0.9153, 1.0, 0.0, 1.0, 0.8821, 0.9117, 0.9117, 0.0, 0.0, 0.0, 0.0, 1.0, 0.0, 1.0, 0.9153, 0.8821, 0.8821, 1.0, 0.0, 1.0, 0.9158, 0.07863, 0.0, 0.0, 0.0, 0.0, 0.0, 0.9119, 0.0, 0.9108, 0.9108, 0.9119, 0.9119, 0.0, 0.0, 1.0, 0.0, 1.0, 0.0535, 1.0, 1.0, 0.0, 0.0, 0.625, 0.742, 0.625, 0.6167, 0.683, 0.6324, 0.6844, 0.6327, 0.6853, 0.6366, 0.6965, 0.6806])
me_cube_cell_017.materials.append(mat_material)
me_cube_cell_017.use_remesh_fix_poles = True
me_cube_cell_017.use_remesh_preserve_attributes = False
me_cube_cell_017.use_mirror_vertex_groups = False
me_cube_cell_017.update()
me_cube_cell_018 = bpy.data.meshes.new('Cube_cell.018')
me_cube_cell_018.from_pydata([(-0.436, 0.4254, 0.169), (0.03088, -0.1792, 0.2456), (0.3079, 0.3212, -0.03574), (0.2749, -0.1641, 0.1604), (0.3237, -0.07601, 0.1111), (0.1372, -0.3537, -0.05912), (-0.2515, -0.4368, -0.05912), (-0.3224, -0.3169, -0.05912), (-0.2207, -0.4612, -0.05912), (-0.2341, -0.4652, -0.05912), (-0.8926, 0.6485, -0.05912), (-0.1043, 0.4405, -0.05912), (0.3156, 0.3297, -0.05912), (0.3723, 0.03019, -0.05912), (0.3659, 0.01964, -0.05912), (0.3331, 0.2378, -0.05912), (-0.2341, -0.4652, -0.05912), (-0.2515, -0.4368, -0.05912), (-0.3224, -0.3169, -0.05912), (0.1372, -0.3537, -0.05912), (-0.2207, -0.4612, -0.05912), (-0.8926, 0.6485, -0.05912), (-0.1043, 0.4405, -0.05912), (0.3659, 0.01964, -0.05912), (0.3156, 0.3297, -0.05912), (0.3331, 0.2378, -0.05912), (0.3723, 0.03019, -0.05912)], [], [(1, 3, 0), (3, 4, 0), (4, 2, 0), (23, 19, 20, 16, 17, 18, 21, 22, 24, 25, 26), (0, 2, 11, 10), (11, 2, 12), (0, 10, 7), (6, 1, 0, 7), (15, 2, 4, 13), (12, 2, 15), (9, 1, 6), (1, 9, 8, 3), (3, 5, 14), (14, 13, 4, 3), (8, 5, 3)])
_k = set([(5, 8), (5, 14), (6, 7), (6, 9), (7, 10), (8, 9), (10, 11), (11, 12), (12, 15), (13, 14), (13, 15), (16, 17), (16, 20), (17, 18), (18, 21), (19, 20), (19, 23), (21, 22), (22, 24), (23, 26), (24, 25), (25, 26)])
me_cube_cell_018.attributes.new('sharp_edge', 'BOOLEAN', 'EDGE').data.foreach_set('value', [ (min(e.vertices), max(e.vertices)) in _k for e in me_cube_cell_018.edges])
_uv = me_cube_cell_018.uv_layers.new(name='UVMap')
_uv.uv.foreach_set('vector', [0.0, 0.0, 1.0, 0.0, 1.0, 1.0, 0.0, 0.0, 1.0, 0.0, 1.0, 1.0, 0.0, 0.0, 1.0, 0.0, 1.0, 1.0, 0.2886, 0.586, 0.26, 0.6327, 0.2153, 0.6461, 0.2136, 0.6466, 0.2115, 0.6431, 0.2026, 0.6281, 0.1313, 0.5074, 0.2299, 0.5334, 0.2823, 0.5473, 0.2845, 0.5588, 0.2894, 0.5847, 0.0, 0.0, 1.0, 0.0, 1.0, 0.3167, 0.8189, 0.8189, 0.3167, 0.3167, 0.0, 0.0, 0.319, 0.0, 1.0, 0.0, 1.0, 0.8189, 0.1791, 0.0, 0.1404, 0.0, 1.0, 0.0, 1.0, 1.0, 0.1791, 0.1791, 1.0, 0.6793, 1.0, 1.0, 0.0, 0.0, 0.7746, 0.0, 1.0, 0.681, 1.0, 1.0, 0.6793, 0.6793, 0.03073, 0.0, 1.0, 0.0, 1.0, 0.8596, 1.0, 1.0, 0.03073, 0.03073, 0.04215, 0.0, 1.0, 0.0, 1.0, 1.0, 0.1854, 0.1854, 1.0, 0.1841, 0.1841, 0.1841, 0.2254, 0.0, 1.0, 0.0, 1.0, 1.0, 0.9579, 0.0, 0.1854, 0.0, 0.0, 0.0])
me_cube_cell_018.materials.append(mat_material)
me_cube_cell_018.use_remesh_fix_poles = True
me_cube_cell_018.use_remesh_preserve_attributes = False
me_cube_cell_018.use_mirror_vertex_groups = False
me_cube_cell_018.update()
me_cube_cell_019 = bpy.data.meshes.new('Cube_cell.019')
me_cube_cell_019.from_pydata([(-0.1664, -0.5654, 0.2726), (0.1567, -0.121, -0.1821), (0.2626, 0.1829, -0.06199), (0.2301, 0.2512, -0.06286), (0.1363, 0.3517, 0.0526), (0.04612, 0.358, 0.2726), (-0.1664, 0.4241, 0.2726), (0.2001, 0.03939, 0.2726), (0.2089, -0.04069, 0.2726), (0.2209, -0.003826, 0.2726), (0.037, -0.5654, 0.2726), (-0.1664, -0.5654, -0.1449), (-0.01954, -0.5654, -0.0723), (0.01829, -0.5654, -0.0535), (-0.1664, 0.458, -0.1655), (-0.1664, 0.4398, -0.2143), (-0.1664, 0.4653, -0.1456), (-0.1664, -0.126, -0.3404), (-0.1664, -0.2374, -0.2909), (-0.1664, 0.3856, -0.2264), (0.2001, 0.03939, 0.2726), (0.04612, 0.358, 0.2726), (-0.1664, 0.4241, 0.2726), (0.037, -0.5654, 0.2726), (0.2089, -0.04069, 0.2726), (0.2209, -0.003826, 0.2726), (-0.1664, -0.5654, -0.1449), (-0.01954, -0.5654, -0.0723), (0.01829, -0.5654, -0.0535), (-0.1664, 0.458, -0.1655), (-0.1664, 0.4398, -0.2143), (-0.1664, 0.4653, -0.1456), (-0.1664, 0.3856, -0.2264), (-0.1664, -0.126, -0.3404), (-0.1664, -0.2374, -0.2909)], [], [(3, 2, 1), (20, 21, 22, 0, 23, 24, 25), (23, 0, 26, 27, 28), (3, 4, 7, 9, 2), (12, 11, 34), (17, 1, 13, 12, 34), (8, 1, 2, 9), (1, 8, 10, 13), (7, 4, 5), (0, 22, 31, 29, 30, 32, 33, 18, 26), (19, 1, 17), (4, 3, 14, 16), (14, 3, 15), (3, 1, 19, 15), (6, 5, 4, 16)])
_k = set([(5, 6), (5, 7), (6, 16), (7, 9), (8, 9), (8, 10), (10, 13), (11, 12), (11, 34), (12, 13), (14, 15), (14, 16), (15, 19), (17, 19), (17, 34), (18, 26), (18, 33), (20, 21), (20, 25), (21, 22), (22, 31), (23, 24), (23, 28), (24, 25), (26, 27), (27, 28), (29, 30), (29, 31), (30, 32), (32, 33)])
me_cube_cell_019.attributes.new('sharp_edge', 'BOOLEAN', 'EDGE').data.foreach_set('value', [ (min(e.vertices), max(e.vertices)) in _k for e in me_cube_cell_019.edges])
_uv = me_cube_cell_019.uv_layers.new(name='UVMap')
_uv.uv.foreach_set('vector', [0.0, 0.0, 1.0, 0.0, 1.0, 1.0, 0.8292, 0.6744, 0.8484, 0.6346, 0.875, 0.6263, 0.875, 0.75, 0.8496, 0.75, 0.8281, 0.6844, 0.8266, 0.6798, 0.625, 0.9746, 0.625, 1.0, 0.5728, 1.0, 0.5819, 0.9816, 0.5842, 0.9769, 0.0, 0.0, 1.0, 0.0, 1.0, 0.8143, 0.8696, 0.8696, 0.0, 0.0, 0.898, 0.0, 0.8983, 0.6691, 0.2265, 0.0, 0.1329, 0.0, 1.0, 0.0, 1.0, 0.8992, 0.898, 0.898, 0.2265, 0.2265, 0.9006, 0.9006, 0.0, 0.0, 1.0, 0.0, 1.0, 0.8696, 0.0, 0.0, 0.9006, 0.0, 0.9016, 0.899, 0.8992, 0.8992, 0.8143, 0.8143, 0.0, 0.0, 0.8155, 0.0, 0.625, 0.0, 0.625, 0.1237, 0.5727, 0.1288, 0.5702, 0.1279, 0.5641, 0.1256, 0.5626, 0.1189, 0.5484, 0.05492, 0.5546, 0.04099, 0.5728, 0.0, 0.133, 0.0, 1.0, 0.0, 1.0, 0.8671, 0.0, 0.0, 1.0, 0.0, 1.0, 0.8876, 0.8577, 0.8577, 0.8876, 0.8876, 0.0, 0.0, 0.8889, 0.0, 1.0, 0.0, 1.0, 1.0, 0.133, 0.133, 0.1111, 0.0, 0.8584, 0.8352, 0.1845, 0.0, 0.0, 0.0, 0.8577, 0.0])
me_cube_cell_019.materials.append(mat_material)
me_cube_cell_019.use_remesh_fix_poles = True
me_cube_cell_019.use_remesh_preserve_attributes = False
me_cube_cell_019.use_mirror_vertex_groups = False
me_cube_cell_019.update()
me_cube_cell_020 = bpy.data.meshes.new('Cube_cell.020')
me_cube_cell_020.from_pydata([(1.008, -0.3263, 0.4221), (-0.3087, 0.1876, -0.3651), (0.1203, 0.5303, -0.1151), (0.04908, 0.5471, -0.1443), (-0.1899, 0.4885, -0.2618), (-0.455, -0.01447, -0.3633), (-0.6666, 0.1175, -0.03199), (-0.56, 0.4215, 0.08709), (-0.3805, 0.4959, -0.04877), (-0.2761, 0.5253, -0.1018), (-0.2849, 0.5134, -0.1392), (-0.7863, -0.3263, 0.4221), (-0.6024, 0.2346, 0.4221), (-0.4371, -0.3263, -0.4255), (-0.4502, -0.3263, -0.422), (-0.3141, -0.3263, -0.4534), (-0.3206, -0.3263, -0.4562), (-0.8048, -0.3263, 0.09508), (-0.7702, -0.3263, 0.04447), (1.008, -0.2488, 0.1518), (1.008, -0.2613, 0.1497), (1.008, -0.3263, 0.1388), (1.008, -0.2644, 0.4221), (0.9867, -0.3263, 0.129), (0.9785, -0.2386, 0.4221), (0.4303, 0.2283, 0.4221), (0.9785, -0.2386, 0.4221), (0.4303, 0.2283, 0.4221), (-0.6024, 0.2346, 0.4221), (-0.7863, -0.3263, 0.4221), (-0.4502, -0.3263, -0.422), (-0.4371, -0.3263, -0.4255), (-0.3206, -0.3263, -0.4562), (-0.3141, -0.3263, -0.4534), (-0.8048, -0.3263, 0.09508), (-0.7702, -0.3263, 0.04447), (1.008, -0.3263, 0.1388), (1.008, -0.2613, 0.1497), (1.008, -0.2488, 0.1518), (1.008, -0.2644, 0.4221), (0.9867, -0.3263, 0.129)], [], [(5, 4, 1), (10, 9, 4), (9, 3, 4), (2, 38, 20, 4, 3), (7, 10, 4), (7, 8, 10), (8, 9, 10), (8, 7, 9), (11, 28, 7, 6, 34), (7, 28, 25, 3, 9), (39, 0, 36, 37, 19), (32, 31, 1), (33, 32, 1, 4), (4, 40, 33), (0, 39, 26, 27, 12, 29), (6, 5, 35, 34), (35, 5, 30), (5, 1, 31, 30), (4, 20, 21, 40), (5, 6, 7, 4), (36, 0, 29, 17, 18, 14, 13, 16, 15, 23), (25, 2, 3), (24, 22, 38, 2), (24, 2, 25)])
_k = set([(11, 28), (11, 34), (12, 27), (12, 29), (13, 14), (13, 16), (14, 18), (15, 16), (15, 23), (17, 18), (17, 29), (19, 37), (19, 39), (20, 21), (20, 38), (21, 40), (22, 24), (22, 38), (23, 36), (24, 25), (25, 28), (26, 27), (26, 39), (30, 31), (30, 35), (31, 32), (32, 33), (33, 40), (34, 35), (36, 37)])
me_cube_cell_020.attributes.new('sharp_edge', 'BOOLEAN', 'EDGE').data.foreach_set('value', [ (min(e.vertices), max(e.vertices)) in _k for e in me_cube_cell_020.edges])
_uv = me_cube_cell_020.uv_layers.new(name='UVMap')
_uv.uv.foreach_set('vector', [0.0, 0.0, 1.0, 0.0, 1.0, 1.0, 0.0, 0.0, 1.0, 0.0, 1.0, 1.0, 0.0, 0.0, 1.0, 0.0, 1.0, 1.0, 0.0, 0.0, 0.9468, 0.0, 1.0, 0.03994, 1.0, 1.0, 1.0, 1.0, 0.0, 0.0, 1.0, 0.0, 1.0, 1.0, 0.0, 0.0, 1.0, 0.0, 1.0, 1.0, 0.0, 0.0, 1.0, 0.0, 1.0, 1.0, 0.0, 0.0, 1.0, 0.0, 1.0, 1.0, 0.9147, 0.7778, 0.8706, 0.8706, 0.0, 0.0, 1.0, 0.0, 1.0, 0.8996, 1.0, 0.0, 1.0, 0.8706, 0.08085, 0.0, 1.0, 0.0, 1.0, 1.0, 0.625, 0.7423, 0.625, 0.75, 0.5896, 0.75, 0.5909, 0.7419, 0.5912, 0.7403, 1.0, 0.9112, 0.08807, 0.0, 1.0, 0.0, 1.0, 0.9421, 0.9112, 0.9112, 0.0, 0.0, 1.0, 0.0, 0.0, 0.0, 0.9426, 0.0, 0.9421, 0.9421, 0.625, 0.75, 0.625, 0.7423, 0.6287, 0.739, 0.6973, 0.6807, 0.8264, 0.6799, 0.8493, 0.75, 0.0, 0.0, 1.0, 0.0, 1.0, 0.8629, 0.8996, 0.8996, 0.8629, 0.8629, 0.0, 0.0, 0.8627, 0.0, 0.0, 0.0, 1.0, 0.0, 1.0, 0.9119, 0.8627, 0.8627, 1.0, 1.0, 0.03994, 0.03994, 0.819, 0.03993, 1.0, 0.05738, 1.0, 0.0, 1.0, 1.0, 1.0, 0.0, 1.0, 1.0, 0.5896, 0.75, 0.625, 0.75, 0.625, 0.9743, 0.5841, 0.9767, 0.5778, 0.9723, 0.5195, 0.9323, 0.519, 0.9307, 0.5152, 0.9161, 0.5156, 0.9153, 0.5884, 0.7527, 0.08487, 0.0, 1.0, 0.0, 1.0, 1.0, 0.9145, 0.0, 0.9465, 0.06149, 0.9468, 0.9468, 0.0, 0.0, 0.9145, 0.9145, 0.0, 0.0, 0.9151, 0.0])
me_cube_cell_020.materials.append(mat_material)
me_cube_cell_020.use_remesh_fix_poles = True
me_cube_cell_020.use_remesh_preserve_attributes = False
me_cube_cell_020.use_mirror_vertex_groups = False
me_cube_cell_020.update()

# ---- objects
ob_cube_cell = bpy.data.objects.new('Cube_cell', me_cube_cell_022)
ob_cube_cell_001 = bpy.data.objects.new('Cube_cell.001', me_cube_cell_023)
ob_cube_cell_002 = bpy.data.objects.new('Cube_cell.002', me_cube_cell_001)
ob_cube_cell_003 = bpy.data.objects.new('Cube_cell.003', me_cube_cell_002)
ob_cube_cell_004 = bpy.data.objects.new('Cube_cell.004', me_cube_cell_003)
ob_cube_cell_005 = bpy.data.objects.new('Cube_cell.005', me_cube_cell_004)
ob_cube_cell_006 = bpy.data.objects.new('Cube_cell.006', me_cube_cell_005)
ob_cube_cell_007 = bpy.data.objects.new('Cube_cell.007', me_cube_cell_006)
ob_cube_cell_008 = bpy.data.objects.new('Cube_cell.008', me_cube_cell_007)
ob_cube_cell_009 = bpy.data.objects.new('Cube_cell.009', me_cube_cell_008)
ob_cube_cell_010 = bpy.data.objects.new('Cube_cell.010', me_cube_cell_009)
ob_cube_cell_011 = bpy.data.objects.new('Cube_cell.011', me_cube_cell_010)
ob_cube_cell_012 = bpy.data.objects.new('Cube_cell.012', me_cube_cell_011)
ob_cube_cell_013 = bpy.data.objects.new('Cube_cell.013', me_cube_cell_012)
ob_cube_cell_014 = bpy.data.objects.new('Cube_cell.014', me_cube_cell_013)
ob_cube_cell_015 = bpy.data.objects.new('Cube_cell.015', me_cube_cell_014)
ob_cube_cell_016 = bpy.data.objects.new('Cube_cell.016', me_cube_cell_015)
ob_cube_cell_017 = bpy.data.objects.new('Cube_cell.017', me_cube_cell_016)
ob_cube_cell_018 = bpy.data.objects.new('Cube_cell.018', me_cube_cell_017)
ob_cube_cell_019 = bpy.data.objects.new('Cube_cell.019', me_cube_cell_018)
ob_cube_cell_020 = bpy.data.objects.new('Cube_cell.020', me_cube_cell_019)
ob_cube_cell_021 = bpy.data.objects.new('Cube_cell.021', me_cube_cell_020)

# ---- transforms, parenting, visibility, modifiers, constraints
ob_cube_cell.location = (0.2568, 0.7053, 0.8188)
ob_cube_cell.lineart.crease_threshold = 0.0
ob_cube_cell_001.location = (0.5764, 0.4236, -0.8314)
ob_cube_cell_001.lineart.crease_threshold = 0.0
ob_cube_cell_002.location = (0.6626, -0.7644, -0.7855)
ob_cube_cell_002.lineart.crease_threshold = 0.0
ob_cube_cell_003.location = (-0.7538, 0.5157, 0.8515)
ob_cube_cell_003.lineart.crease_threshold = 0.0
ob_cube_cell_004.location = (-0.6719, -0.3194, 0.02786)
ob_cube_cell_004.lineart.crease_threshold = 0.0
ob_cube_cell_005.location = (-0.7621, -0.649, -0.8642)
ob_cube_cell_005.lineart.crease_threshold = 0.0
ob_cube_cell_006.location = (-0.7298, 0.3172, -0.7741)
ob_cube_cell_006.lineart.crease_threshold = 0.0
ob_cube_cell_007.location = (-0.1864, 0.9097, -0.8494)
ob_cube_cell_007.lineart.crease_threshold = 0.0
ob_cube_cell_008.location = (0.6864, 0.5654, -0.01678)
ob_cube_cell_008.lineart.crease_threshold = 0.0
ob_cube_cell_009.location = (-0.8058, -0.8673, 0.04911)
ob_cube_cell_009.lineart.crease_threshold = 0.0
ob_cube_cell_010.location = (0.7876, -0.4303, -0.4701)
ob_cube_cell_010.lineart.crease_threshold = 0.0
ob_cube_cell_011.location = (-0.6264, 0.4872, 0.234)
ob_cube_cell_011.lineart.crease_threshold = 0.0
ob_cube_cell_012.location = (0.3917, -0.5476, 0.1127)
ob_cube_cell_012.lineart.crease_threshold = 0.0
ob_cube_cell_013.location = (0.7768, 0.5173, 0.7116)
ob_cube_cell_013.lineart.crease_threshold = 0.0
ob_cube_cell_014.location = (-0.1174, -0.4264, -0.5815)
ob_cube_cell_014.lineart.crease_threshold = 0.0
ob_cube_cell_015.location = (-0.1838, 0.001963, 0.7878)
ob_cube_cell_015.lineart.crease_threshold = 0.0
ob_cube_cell_016.location = (0.5885, -0.08984, -0.9218)
ob_cube_cell_016.lineart.crease_threshold = 0.0
ob_cube_cell_017.location = (0.01968, 0.3713, -0.1509)
ob_cube_cell_017.lineart.crease_threshold = 0.0
ob_cube_cell_018.location = (0.6225, -0.1228, 0.5556)
ob_cube_cell_018.lineart.crease_threshold = 0.0
ob_cube_cell_019.location = (-0.05689, 0.292, -0.9409)
ob_cube_cell_019.lineart.crease_threshold = 0.0
ob_cube_cell_020.location = (-0.8336, -0.4346, 0.7274)
ob_cube_cell_020.lineart.crease_threshold = 0.0
ob_cube_cell_021.location = (-0.008471, -0.6737, 0.5779)
ob_cube_cell_021.lineart.crease_threshold = 0.0

# ---- collection membership
col_collection.objects.link(ob_cube_cell)
col_collection.objects.link(ob_cube_cell_001)
col_collection.objects.link(ob_cube_cell_002)
col_collection.objects.link(ob_cube_cell_003)
col_collection.objects.link(ob_cube_cell_004)
col_collection.objects.link(ob_cube_cell_005)
col_collection.objects.link(ob_cube_cell_006)
col_collection.objects.link(ob_cube_cell_007)
col_collection.objects.link(ob_cube_cell_008)
col_collection.objects.link(ob_cube_cell_009)
col_collection.objects.link(ob_cube_cell_010)
col_collection.objects.link(ob_cube_cell_011)
col_collection.objects.link(ob_cube_cell_012)
col_collection.objects.link(ob_cube_cell_013)
col_collection.objects.link(ob_cube_cell_014)
col_collection.objects.link(ob_cube_cell_015)
col_collection.objects.link(ob_cube_cell_016)
col_collection.objects.link(ob_cube_cell_017)
col_collection.objects.link(ob_cube_cell_018)
col_collection.objects.link(ob_cube_cell_019)
col_collection.objects.link(ob_cube_cell_020)
col_collection.objects.link(ob_cube_cell_021)

# ---- scene / render settings (as saved in the file)
scene.frame_start = 1; scene.frame_end = 250; scene.frame_set(1)
scene.render.engine = 'BLENDER_EEVEE_NEXT'
scene.cycles.use_denoising = False
scene.cycles.samples = 128
scene.cycles.sampling_pattern = 'TABULATED_SOBOL'
scene.cycles.use_adaptive_sampling = False
scene.cycles.use_light_tree = False
scene.view_settings.view_transform = 'Filmic'
bpy.context.view_layer.update()

# ---- added for rendering (the .blend has no active camera and no usable light): camera, sun
cam_auto = bpy.data.cameras.new('AutoCamera')
cam_auto.lens = 50.0
cam_auto.sensor_width = 36.0
cam_auto.clip_end = 1000.0
ob_auto_camera = bpy.data.objects.new('AutoCamera', cam_auto)
scene.collection.objects.link(ob_auto_camera)
ob_auto_camera.location = (3.20507, -3.84609, 2.56406)
ob_auto_camera.rotation_euler = (1.09748, -7.21219e-08, 0.694738)
scene.camera = ob_auto_camera
light_auto_sun = bpy.data.lights.new('AutoSun', 'SUN')
light_auto_sun.energy = 3.0
light_auto_sun.angle = 0.0523599
ob_auto_sun = bpy.data.objects.new('AutoSun', light_auto_sun)
scene.collection.objects.link(ob_auto_sun)
ob_auto_sun.rotation_euler = (0.872665, 0.174533, 0.523599)
bpy.context.view_layer.update()
